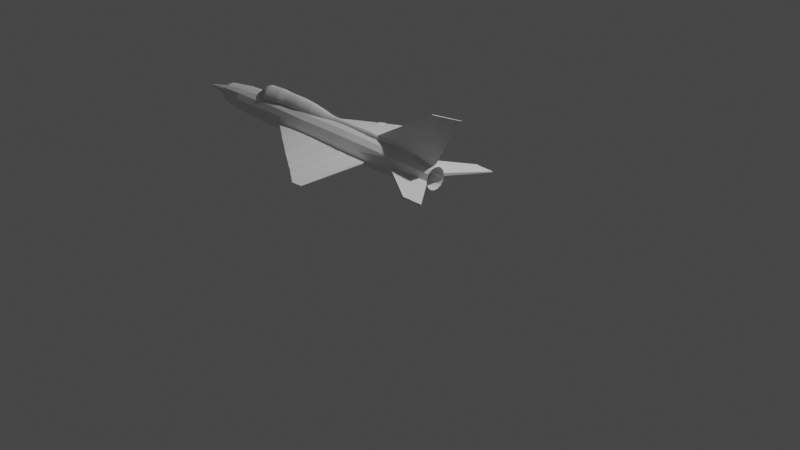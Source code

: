 # Source: untitled.blend  (saved by Blender 3.6.13; exported with 4.5.12 LTS)
import bpy
from mathutils import Matrix  # noqa: F401  (used for matrix-valued properties, if any)

bpy.ops.wm.read_factory_settings(use_empty=True)
scene = bpy.context.scene
scene.name = 'Scene'

# ---- collections
col_collection = bpy.data.collections.new('Collection'); scene.collection.children.link(col_collection)

# ---- world
world_world = bpy.data.worlds.new('World'); scene.world = world_world
world_world.use_nodes = True; world_world.node_tree.nodes.clear()
_N = world_world.node_tree.nodes; _L = world_world.node_tree.links
n0 = _N.new('ShaderNodeOutputWorld'); n0.name = 'World Output'; n0.location = (300, 300)
n1 = _N.new('ShaderNodeBackground'); n1.name = 'Background'; n1.location = (10, 300)
n1.inputs[0].default_value = (0.05088, 0.05088, 0.05088, 1.0)
_L.new(n1.outputs[0], n0.inputs[0])
n0.is_active_output = True
world_world.color = (0.05088, 0.05088, 0.05088)
world_world.use_sun_shadow = False
world_world.sun_shadow_jitter_overblur = 0.0

# ---- cameras
cam_camera = bpy.data.cameras.new('Camera')
cam_camera.clip_end = 100.0
cam_camera.ortho_scale = 7.314

# ---- lights
light_light = bpy.data.lights.new('Light', 'POINT')
light_light.transmission_factor = 0.0
light_light.energy = 1000.0
light_light.shadow_soft_size = 0.1
light_light.shadow_maximum_resolution = 0.006
light_light.use_absolute_resolution = True

# ---- meshes
me_circle = bpy.data.meshes.new('Circle')
me_circle.from_pydata([(-4.382, -2.805, 0.02704), (-4.767, -2.888, 0.02704), (-5.091, -3.124, 0.02704), (-5.292, -3.472, 0.02704), (-5.334, -3.872, 0.02704), (-5.21, -4.254, 0.02704), (-4.941, -4.552, 0.02704), (-4.403, -4.715, 0.02704), (-4.173, -4.715, 0.02704), (-3.806, -4.552, 0.02704), (-3.537, -4.254, 0.02704), (-3.413, -3.872, 0.02704), (-3.455, -3.472, 0.02704), (-3.656, -3.124, 0.02704), (-3.981, -2.888, 0.02704), (-4.366, -2.888, 0.8173), (-4.725, -2.964, 0.8173), (-5.022, -3.18, 0.8173), (-5.205, -3.498, 0.8173), (-5.244, -3.863, 0.8173), (-5.13, -4.212, 0.8173), (-4.885, -4.485, 0.8173), (-4.402, -4.634, 0.8173), (-4.182, -4.634, 0.8173), (-3.847, -4.485, 0.8173), (-3.601, -4.212, 0.8173), (-3.488, -3.863, 0.8173), (-3.526, -3.498, 0.8173), (-3.71, -3.18, 0.8173), (-4.007, -2.964, 0.8173), (-4.351, -2.93, 1.572), (-4.693, -3.003, 1.572), (-4.976, -3.208, 1.572), (-5.151, -3.511, 1.572), (-5.187, -3.858, 1.572), (-5.079, -4.191, 1.572), (-4.845, -4.451, 1.572), (-4.389, -4.593, 1.572), (-4.176, -4.593, 1.572), (-3.857, -4.451, 1.572), (-3.623, -4.191, 1.572), (-3.515, -3.858, 1.572), (-3.552, -3.511, 1.572), (-3.726, -3.208, 1.572), (-4.009, -3.003, 1.572), (-4.435, -2.659, -1.757), (-4.858, -2.751, -1.757), (-5.234, -3.024, -1.757), (-5.466, -3.426, -1.757), (-5.514, -3.887, -1.757), (-5.371, -4.329, -1.757), (-5.06, -4.674, -1.757), (-4.451, -4.863, -1.757), (-4.172, -4.863, -1.757), (-3.748, -4.674, -1.757), (-3.437, -4.329, -1.757), (-3.294, -3.887, -1.757), (-3.342, -3.426, -1.757), (-3.574, -3.024, -1.757), (-3.95, -2.751, -1.757), (-4.442, -2.599, -5.114), (-4.918, -2.7, -5.114), (-5.313, -2.987, -5.114), (-5.556, -3.409, -5.114), (-5.607, -3.893, -5.114), (-5.457, -4.357, -5.114), (-5.13, -4.719, -5.114), (-4.685, -4.917, -5.114), (-4.198, -4.917, -5.114), (-3.753, -4.719, -5.114), (-3.427, -4.357, -5.114), (-3.276, -3.893, -5.114), (-3.327, -3.409, -5.114), (-3.571, -2.987, -5.114), (-3.965, -2.7, -5.114), (-4.449, -2.531, -6.769), (-4.953, -2.639, -6.769), (-5.37, -2.941, -6.769), (-5.628, -3.388, -6.769), (-5.682, -3.9, -6.769), (-5.522, -4.39, -6.769), (-5.178, -4.773, -6.769), (-4.707, -4.983, -6.769), (-4.192, -4.983, -6.769), (-3.708, -4.773, -6.77), (-3.325, -4.39, -6.773), (-3.141, -3.9, -6.775), (-3.219, -3.388, -6.773), (-3.516, -2.941, -6.77), (-3.945, -2.639, -6.769), (-4.462, -2.531, -7.758), (-4.966, -2.639, -7.758), (-5.383, -2.941, -7.758), (-5.64, -3.388, -7.758), (-5.694, -3.9, -7.758), (-5.535, -4.39, -7.758), (-5.19, -4.773, -7.758), (-4.72, -4.983, -7.758), (-4.204, -4.983, -7.758), (-3.721, -4.773, -7.759), (-3.336, -4.39, -7.762), (-3.155, -3.9, -7.764), (-3.232, -3.388, -7.762), (-3.528, -2.941, -7.759), (-3.958, -2.639, -7.758), (-4.462, -2.531, -8.965), (-4.966, -2.639, -8.965), (-5.383, -2.941, -8.965), (-5.64, -3.388, -8.965), (-5.694, -3.9, -8.965), (-5.535, -4.39, -8.965), (-5.19, -4.773, -8.965), (-4.72, -4.983, -8.965), (-4.204, -4.983, -8.965), (-3.716, -4.773, -8.963), (-3.356, -4.39, -8.955), (-3.186, -3.9, -8.95), (-3.253, -3.388, -8.955), (-3.527, -2.941, -8.963), (-3.958, -2.639, -8.965), (-4.469, -2.531, -11.55), (-4.973, -2.639, -11.55), (-5.39, -2.941, -11.55), (-5.648, -3.388, -11.55), (-5.702, -3.9, -11.55), (-5.543, -4.39, -11.55), (-5.198, -4.773, -11.55), (-4.727, -4.983, -11.55), (-4.212, -4.983, -11.55), (-3.723, -4.773, -11.55), (-3.364, -4.39, -11.54), (-3.194, -3.9, -11.54), (-3.261, -3.388, -11.54), (-3.535, -2.941, -11.55), (-3.965, -2.639, -11.55), (-4.496, -2.64, -15.46), (-5.0, -2.747, -15.46), (-5.407, -3.016, -15.46), (-5.63, -3.409, -15.46), (-5.663, -3.875, -15.46), (-5.525, -4.298, -15.46), (-5.215, -4.643, -15.46), (-4.753, -4.852, -15.46), (-4.238, -4.852, -15.46), (-3.749, -4.643, -15.45), (-3.39, -4.303, -15.45), (-3.22, -3.879, -15.44), (-3.287, -3.404, -15.45), (-3.561, -3.014, -15.45), (-3.991, -2.747, -15.46), (-4.387, -2.673, -18.21), (-4.891, -2.78, -18.21), (-5.298, -3.039, -18.21), (-5.521, -3.415, -18.21), (-5.554, -3.864, -18.21), (-5.416, -4.26, -18.21), (-5.106, -4.588, -18.21), (-4.644, -4.798, -18.21), (-4.129, -4.798, -18.21), (-3.665, -4.588, -18.21), (-3.386, -4.257, -18.2), (-3.265, -3.861, -18.2), (-3.283, -3.418, -18.2), (-3.477, -3.039, -18.21), (-3.883, -2.78, -18.21), (-4.387, -2.738, -19.81), (-4.891, -2.845, -19.81), (-5.269, -3.089, -19.81), (-5.416, -3.44, -19.81), (-5.4, -3.843, -19.81), (-5.31, -4.211, -19.81), (-5.076, -4.534, -19.81), (-4.644, -4.743, -19.81), (-4.129, -4.743, -19.81), (-3.682, -4.534, -19.8), (-3.44, -4.212, -19.8), (-3.344, -3.844, -19.79), (-3.336, -3.438, -19.8), (-3.492, -3.087, -19.8), (-3.883, -2.845, -19.81), (-3.997, -3.053, -21.86), (-3.697, -3.238, -21.86), (-3.577, -3.508, -21.85), (-3.583, -3.821, -21.85), (-3.657, -4.104, -21.85), (-3.843, -4.351, -21.86), (-4.187, -4.512, -21.86), (-4.583, -4.512, -21.86), (-4.916, -4.351, -21.86), (-5.095, -4.103, -21.86), (-5.164, -3.82, -21.86), (-5.177, -3.51, -21.86), (-5.064, -3.24, -21.86), (-4.773, -3.053, -21.86), (-4.385, -2.97, -21.86), (-4.275, -7.225, 2.618), (-4.173, -7.225, 2.618), (-4.264, -7.231, 2.921), (-4.179, -7.231, 2.921), (-4.254, -7.19, 3.676), (-4.176, -7.19, 3.676), (-4.316, -7.303, 2.138), (-4.172, -7.303, 2.138), (-4.03, -10.7, -4.286), (-4.019, -10.7, -4.286), (-4.003, 3.24, -5.209), (-3.935, 3.24, -5.209), (-3.977, -10.7, -5.244), (-4.029, 3.212, -4.247), (-3.961, -10.7, -5.244), (-4.019, 3.212, -4.247), (-4.322, -2.809, -0.00267), (-4.279, -2.883, 0.7876), (-4.247, -2.921, 1.543), (-4.416, -2.669, -1.787), (-4.296, -2.894, 0.04761), (-4.527, -2.894, 0.04761), (-4.298, -2.962, 0.8391), (-4.517, -2.962, 0.8391), (-4.311, -2.991, 1.595), (-4.523, -2.991, 1.595), (-4.248, -2.775, -1.739), (-4.528, -2.775, -1.739), (-4.425, -0.342, 2.597), (-4.527, -0.342, 2.597), (-4.435, -0.3315, 2.9), (-4.52, -0.3315, 2.9), (-4.445, -0.3603, 3.656), (-4.523, -0.3603, 3.656), (-4.384, -0.2722, 2.116), (-4.528, -0.2722, 2.116), (-4.016, 2.77, -5.945), (-3.942, 2.77, -5.945), (-3.991, -10.2, -5.98), (-3.948, -10.2, -5.98), (-4.062, 2.395, -6.522), (-3.947, 2.395, -6.522), (-4.036, -9.824, -6.557), (-3.952, -9.824, -6.557), (-4.062, 2.053, -7.065), (-3.956, 2.053, -7.065), (-4.036, -9.449, -7.1), (-3.961, -9.449, -7.1), (-4.089, 1.787, -7.476), (-3.991, 1.787, -7.476), (-4.063, -9.22, -7.51), (-3.961, -9.22, -7.51), (-4.116, 1.548, -7.874), (-3.961, 1.548, -7.874), (-4.09, -8.952, -7.909), (-3.952, -8.952, -7.909), (-4.134, 1.12, -8.549), (-3.961, 1.12, -8.549), (-4.109, -8.539, -8.584), (-3.952, -8.539, -8.584), (-4.171, 0.6707, -9.187), (-3.966, 0.6707, -9.187), (-4.145, -8.148, -9.222), (-3.957, -8.148, -9.222), (-4.171, 0.6707, -9.187), (-3.966, 0.6707, -9.187), (-4.145, -8.148, -9.222), (-3.957, -8.148, -9.222), (-4.189, 0.3212, -9.744), (-3.97, 0.3212, -9.744), (-4.163, -7.779, -9.779), (-3.961, -7.779, -9.779), (-4.202, -0.0003651, -10.26), (-3.975, -0.0003651, -10.26), (-4.177, -7.429, -10.3), (-3.966, -7.429, -10.3), (-4.207, -0.2858, -10.68), (-3.975, -0.2858, -10.68), (-4.181, -7.162, -10.72), (-3.966, -7.162, -10.72), (-4.221, -0.5652, -11.09), (-3.979, -0.5652, -11.09), (-4.195, -6.898, -11.13), (-3.97, -6.898, -11.13), (-4.224, -0.9137, -11.66), (-4.001, -0.9137, -11.66), (-4.199, -6.54, -11.7), (-3.992, -6.54, -11.7), (-4.224, -1.309, -12.23), (-4.005, -1.309, -12.23), (-4.199, -6.135, -12.26), (-3.996, -6.135, -12.26), (-4.215, -1.658, -12.8), (-4.032, -1.658, -12.8), (-4.19, -5.777, -12.83), (-4.023, -5.777, -12.83), (-4.202, -2.044, -13.37), (-4.073, -2.044, -13.37), (-4.176, -5.372, -13.4), (-4.064, -5.372, -13.4), (-4.244, -2.411, -13.94), (-4.083, -2.411, -13.94), (-4.162, -5.042, -13.97), (-4.074, -5.042, -13.97), (-4.172, -3.732, -5.227), (-4.142, -3.746, -4.267), (-4.186, -3.714, -5.962), (-4.231, -3.714, -6.54), (-4.231, -3.698, -7.082), (-4.258, -3.716, -7.493), (-4.286, -3.702, -7.892), (-4.304, -3.71, -8.567), (-4.34, -3.738, -9.205), (-4.358, -3.729, -9.761), (-4.372, -3.715, -10.28), (-4.377, -3.724, -10.7), (-4.39, -3.732, -11.11), (-4.394, -3.727, -11.68), (-4.394, -3.722, -12.25), (-4.385, -3.717, -12.82), (-4.371, -3.708, -13.39), (-4.357, -3.727, -13.96), (-3.998, -10.7, -5.244), (-3.998, -10.2, -5.98), (-4.023, -9.824, -6.557), (-4.027, -9.449, -7.1), (-4.041, -9.22, -7.51), (-4.05, -8.952, -7.909), (-4.059, -8.539, -8.584), (-4.08, -8.148, -9.222), (-4.091, -7.779, -9.779), (-4.1, -7.429, -10.3), (-4.102, -7.162, -10.72), (-4.111, -6.898, -11.13), (-4.124, -6.54, -11.7), (-4.126, -6.135, -12.26), (-4.135, -5.777, -12.83), (-4.149, -5.372, -13.4), (-3.954, -8.343, -8.903), (-4.127, -8.343, -8.903), (-4.247, -1.295, -8.558), (-4.186, -3.738, -9.205), (-4.209, 0.8954, -8.868), (-4.118, -8.441, -8.744), (-4.206, -6.124, -8.576), (-4.136, -8.246, -9.063), (-4.219, -0.08731, -8.554), (-4.207, -1.534, -9.196), (-4.218, 0.7831, -9.028), (-4.113, -8.49, -8.664), (-4.255, -4.917, -8.571), (-4.131, -8.295, -8.983), (-4.276, -2.502, -8.563), (-4.166, -5.943, -9.213), (-4.2, 1.008, -8.709), (-4.122, -8.392, -8.823), (-4.157, -7.332, -8.58), (-4.14, -8.197, -9.142), (-4.109, -8.533, -8.587), (-4.147, -8.143, -9.223), (-4.324, -3.283, -8.531), (-4.342, -3.291, -9.206), (-4.244, -5.706, -9.215), (-4.293, -4.498, -9.21), (-4.196, -6.913, -9.219)], [(31, 30)], [(9, 8, 23, 24), (2, 1, 16, 17), (10, 9, 24, 25), (3, 2, 17, 18), (11, 10, 25, 26), (4, 3, 18, 19), (12, 11, 26, 27), (5, 4, 19, 20), (13, 12, 27, 28), (6, 5, 20, 21), (14, 13, 28, 29), (7, 6, 21, 22), (0, 14, 29, 15), (53, 52, 201, 202), (8, 53, 202, 196), (24, 23, 38, 39), (17, 16, 31, 32), (25, 24, 39, 40), (18, 17, 32, 33), (26, 25, 40, 41), (19, 18, 33, 34), (27, 26, 41, 42), (20, 19, 34, 35), (28, 27, 42, 43), (21, 20, 35, 36), (29, 28, 43, 44), (22, 21, 36, 37), (15, 29, 44, 30), (8, 9, 54, 53), (1, 2, 47, 46), (9, 10, 55, 54), (2, 3, 48, 47), (10, 11, 56, 55), (3, 4, 49, 48), (11, 12, 57, 56), (4, 5, 50, 49), (12, 13, 58, 57), (5, 6, 51, 50), (13, 14, 59, 58), (6, 7, 52, 51), (14, 0, 45, 59), (52, 7, 195, 201), (59, 45, 60, 74), (52, 53, 68, 67), (45, 46, 61, 60), (53, 54, 69, 68), (46, 47, 62, 61), (54, 55, 70, 69), (47, 48, 63, 62), (55, 56, 71, 70), (48, 49, 64, 63), (56, 57, 72, 71), (49, 50, 65, 64), (57, 58, 73, 72), (50, 51, 66, 65), (58, 59, 74, 73), (51, 52, 67, 66), (66, 67, 82, 81), (74, 60, 75, 89), (67, 68, 83, 82), (60, 61, 76, 75), (68, 69, 84, 83), (61, 62, 77, 76), (69, 70, 85, 84), (62, 63, 78, 77), (70, 71, 86, 85), (63, 64, 79, 78), (71, 72, 87, 86), (64, 65, 80, 79), (72, 73, 88, 87), (65, 66, 81, 80), (73, 74, 89, 88), (81, 82, 97, 96), (89, 75, 90, 104), (82, 83, 98, 97), (75, 76, 91, 90), (83, 84, 99, 98), (76, 77, 92, 91), (84, 85, 100, 99), (77, 78, 93, 92), (85, 86, 101, 100), (78, 79, 94, 93), (86, 87, 102, 101), (79, 80, 95, 94), (87, 88, 103, 102), (80, 81, 96, 95), (88, 89, 104, 103), (103, 104, 119, 118), (96, 97, 112, 111), (104, 90, 105, 119), (97, 98, 113, 112), (90, 91, 106, 105), (98, 99, 114, 113), (91, 92, 107, 106), (99, 100, 115, 114), (92, 93, 108, 107), (100, 101, 116, 115), (93, 94, 109, 108), (101, 102, 117, 116), (94, 95, 110, 109), (102, 103, 118, 117), (95, 96, 111, 110), (111, 112, 127, 126), (119, 105, 120, 134), (112, 113, 128, 127), (105, 106, 121, 120), (113, 114, 129, 128), (106, 107, 122, 121), (114, 115, 130, 129), (107, 108, 123, 122), (115, 116, 131, 130), (108, 109, 124, 123), (116, 117, 132, 131), (109, 110, 125, 124), (117, 118, 133, 132), (110, 111, 126, 125), (118, 119, 134, 133), (133, 134, 149, 148), (126, 127, 142, 141), (134, 120, 135, 149), (127, 128, 143, 142), (120, 121, 136, 135), (128, 129, 144, 143), (121, 122, 137, 136), (129, 130, 145, 144), (122, 123, 138, 137), (130, 131, 146, 145), (123, 124, 139, 138), (131, 132, 147, 146), (124, 125, 140, 139), (132, 133, 148, 147), (125, 126, 141, 140), (144, 145, 160, 159), (137, 138, 153, 152), (145, 146, 161, 160), (138, 139, 154, 153), (146, 147, 162, 161), (139, 140, 155, 154), (147, 148, 163, 162), (140, 141, 156, 155), (148, 149, 164, 163), (141, 142, 157, 156), (149, 135, 150, 164), (142, 143, 158, 157), (135, 136, 151, 150), (143, 144, 159, 158), (136, 137, 152, 151), (151, 152, 167, 166), (159, 160, 175, 174), (152, 153, 168, 167), (160, 161, 176, 175), (153, 154, 169, 168), (161, 162, 177, 176), (154, 155, 170, 169), (162, 163, 178, 177), (155, 156, 171, 170), (163, 164, 179, 178), (156, 157, 172, 171), (164, 150, 165, 179), (157, 158, 173, 172), (150, 151, 166, 165), (158, 159, 174, 173), (171, 172, 187, 188), (169, 170, 189, 190), (167, 168, 191, 192), (178, 179, 180, 181), (176, 177, 182, 183), (174, 175, 184, 185), (172, 173, 186, 187), (170, 171, 188, 189), (168, 169, 190, 191), (165, 166, 193, 194), (166, 167, 192, 193), (179, 165, 194, 180), (177, 178, 181, 182), (175, 176, 183, 184), (173, 174, 185, 186), (196, 195, 197, 198), (198, 197, 199, 200), (195, 196, 202, 201), (22, 37, 199, 197), (23, 8, 196, 198), (37, 38, 200, 199), (38, 23, 198, 200), (7, 22, 197, 195), (300, 299, 207, 203), (206, 209, 234, 232), (204, 203, 207, 317, 209), (210, 208, 300, 203, 204), (206, 210, 204, 209), (206, 205, 208, 210), (1, 46, 214, 211), (31, 16, 212, 213), (16, 1, 211, 212), (222, 221, 229, 230), (216, 222, 230, 224), (221, 215, 223, 229), (224, 223, 225, 226), (226, 225, 227, 228), (223, 224, 230, 229), (217, 219, 227, 225), (218, 216, 224, 226), (219, 220, 228, 227), (220, 218, 226, 228), (215, 217, 225, 223), (231, 232, 236, 235), (299, 205, 231, 301), (205, 206, 232, 231), (317, 207, 233, 318), (319, 237, 241, 320), (318, 233, 237, 319), (232, 234, 238, 236), (301, 231, 235, 302), (240, 242, 246, 244), (236, 238, 242, 240), (302, 235, 239, 303), (235, 236, 240, 239), (243, 244, 248, 247), (303, 239, 243, 304), (239, 240, 244, 243), (320, 241, 245, 321), (248, 250, 254, 252), (321, 245, 249, 322), (244, 246, 250, 248), (304, 243, 247, 305), (252, 254, 333, 258, 256), (305, 247, 251, 341, 335, 347, 306), (247, 248, 252, 251), (322, 249, 253, 323), (256, 258, 262, 260), (253, 351, 339, 345, 306, 347, 335, 341, 251, 349, 337, 343, 255, 342, 336, 348, 257, 352, 340, 346, 334, 350, 338, 344), (251, 252, 256, 255, 343, 337, 349), (333, 334, 346, 340, 352, 257, 258), (260, 262, 266, 264), (257, 348, 336, 342, 255, 259, 307, 261), (255, 256, 260, 259), (258, 257, 261, 324, 262), (263, 264, 268, 267), (307, 259, 263, 308), (259, 260, 264, 263), (324, 261, 265, 325), (268, 270, 274, 272), (325, 265, 269, 326), (264, 266, 270, 268), (308, 263, 267, 309), (271, 272, 276, 275), (309, 267, 271, 310), (267, 268, 272, 271), (326, 269, 273, 327), (327, 273, 277, 328), (272, 274, 278, 276), (310, 271, 275, 311), (276, 278, 282, 280), (311, 275, 279, 312), (275, 276, 280, 279), (328, 277, 281, 329), (312, 279, 283, 313), (279, 280, 284, 283), (329, 281, 285, 330), (280, 282, 286, 284), (283, 284, 288, 287), (330, 285, 289, 331), (284, 286, 290, 288), (313, 283, 287, 314), (288, 290, 294, 292), (314, 287, 291, 315), (287, 288, 292, 291), (331, 289, 293, 332), (291, 292, 296, 295), (294, 332, 293, 297, 298), (292, 294, 298, 296), (315, 291, 295, 316), (293, 315, 316, 297), (289, 314, 315, 293), (285, 313, 314, 289), (281, 312, 313, 285), (277, 311, 312, 281), (273, 310, 311, 277), (269, 309, 310, 273), (265, 308, 309, 269), (261, 307, 308, 265), (249, 305, 306, 345, 339, 351, 253), (245, 304, 305, 249), (241, 303, 304, 245), (237, 302, 303, 241), (233, 301, 302, 237), (207, 299, 301, 233), (208, 205, 299, 300), (290, 331, 332, 294), (286, 330, 331, 290), (282, 329, 330, 286), (278, 328, 329, 282), (274, 327, 328, 278), (270, 326, 327, 274), (266, 325, 326, 270), (262, 324, 325, 266), (250, 322, 323, 254), (246, 321, 322, 250), (242, 320, 321, 246), (234, 318, 319, 238), (238, 319, 320, 242), (209, 317, 318, 234), (254, 323, 253, 344, 338, 350, 334, 333), (353, 355, 356, 358, 357, 359, 354)])
_uv = me_circle.uv_layers.new(name='UVMap')
_uv.uv.foreach_set('vector', [0.0, 0.0, 0.0, 0.0, 0.0, 0.0, 0.0, 0.0, 0.0, 0.0, 0.0, 0.0, 0.0, 0.0, 0.0, 0.0, 0.0, 0.0, 0.0, 0.0, 0.0, 0.0, 0.0, 0.0, 0.0, 0.0, 0.0, 0.0, 0.0, 0.0, 0.0, 0.0, 0.0, 0.0, 0.0, 0.0, 0.0, 0.0, 0.0, 0.0, 0.0, 0.0, 0.0, 0.0, 0.0, 0.0, 0.0, 0.0, 0.0, 0.0, 0.0, 0.0, 0.0, 0.0, 0.0, 0.0, 0.0, 0.0, 0.0, 0.0, 0.0, 0.0, 0.0, 0.0, 0.0, 0.0, 0.0, 0.0, 0.0, 0.0, 0.0, 0.0, 0.0, 0.0, 0.0, 0.0, 0.0, 0.0, 0.0, 0.0, 0.0, 0.0, 0.0, 0.0, 0.0, 0.0, 0.0, 0.0, 0.0, 0.0, 0.0, 0.0, 0.0, 0.0, 0.0, 0.0, 0.0, 0.0, 0.0, 0.0, 0.0, 0.0, 0.0, 0.0, 0.0, 0.0, 0.0, 0.0, 0.0, 0.0, 0.0, 0.0, 0.0, 0.0, 0.0, 0.0, 0.0, 0.0, 0.0, 0.0, 0.0, 0.0, 0.0, 0.0, 0.0, 0.0, 0.0, 0.0, 0.0, 0.0, 0.0, 0.0, 0.0, 0.0, 0.0, 0.0, 0.0, 0.0, 0.0, 0.0, 0.0, 0.0, 0.0, 0.0, 0.0, 0.0, 0.0, 0.0, 0.0, 0.0, 0.0, 0.0, 0.0, 0.0, 0.0, 0.0, 0.0, 0.0, 0.0, 0.0, 0.0, 0.0, 0.0, 0.0, 0.0, 0.0, 0.0, 0.0, 0.0, 0.0, 0.0, 0.0, 0.0, 0.0, 0.0, 0.0, 0.0, 0.0, 0.0, 0.0, 0.0, 0.0, 0.0, 0.0, 0.0, 0.0, 0.0, 0.0, 0.0, 0.0, 0.0, 0.0, 0.0, 0.0, 0.0, 0.0, 0.0, 0.0, 0.0, 0.0, 0.0, 0.0, 0.0, 0.0, 0.0, 0.0, 0.0, 0.0, 0.0, 0.0, 0.0, 0.0, 0.0, 0.0, 0.0, 0.0, 0.0, 0.0, 0.0, 0.0, 0.0, 0.0, 0.0, 0.0, 0.0, 0.0, 0.0, 0.0, 0.0, 0.0, 0.0, 0.0, 0.0, 0.0, 0.0, 0.0, 0.0, 0.0, 0.0, 0.0, 0.0, 0.0, 0.0, 0.0, 0.0, 0.0, 0.0, 0.0, 0.0, 0.0, 0.0, 0.0, 0.0, 0.0, 0.0, 0.0, 0.0, 0.0, 0.0, 0.0, 0.0, 0.0, 0.0, 0.0, 0.0, 0.0, 0.0, 0.0, 0.0, 0.0, 0.0, 0.0, 0.0, 0.0, 0.0, 0.0, 0.0, 0.0, 0.0, 0.0, 0.0, 0.0, 0.0, 0.0, 0.0, 0.0, 0.0, 0.0, 0.0, 0.0, 0.0, 0.0, 0.0, 0.0, 0.0, 0.0, 0.0, 0.0, 0.0, 0.0, 0.0, 0.0, 0.0, 0.0, 0.0, 0.0, 0.0, 0.0, 0.0, 0.0, 0.0, 0.0, 0.0, 0.0, 0.0, 0.0, 0.0, 0.0, 0.0, 0.0, 0.0, 0.0, 0.0, 0.0, 0.0, 0.0, 0.0, 0.0, 0.0, 0.0, 0.0, 0.0, 0.0, 0.0, 0.0, 0.0, 0.0, 0.0, 0.0, 0.0, 0.0, 0.0, 0.0, 0.0, 0.0, 0.0, 0.0, 0.0, 0.0, 0.0, 0.0, 0.0, 0.0, 0.0, 0.0, 0.0, 0.0, 0.0, 0.0, 0.0, 0.0, 0.0, 0.0, 0.0, 0.0, 0.0, 0.0, 0.0, 0.0, 0.0, 0.0, 0.0, 0.0, 0.0, 0.0, 0.0, 0.0, 0.0, 0.0, 0.0, 0.0, 0.0, 0.0, 0.0, 0.0, 0.0, 0.0, 0.0, 0.0, 0.0, 0.0, 0.0, 0.0, 0.0, 0.0, 0.0, 0.0, 0.0, 0.0, 0.0, 0.0, 0.0, 0.0, 0.0, 0.0, 0.0, 0.0, 0.0, 0.0, 0.0, 0.0, 0.0, 0.0, 0.0, 0.0, 0.0, 0.0, 0.0, 0.0, 0.0, 0.0, 0.0, 0.0, 0.0, 0.0, 0.0, 0.0, 0.0, 0.0, 0.0, 0.0, 0.0, 0.0, 0.0, 0.0, 0.0, 0.0, 0.0, 0.0, 0.0, 0.0, 0.0, 0.0, 0.0, 0.0, 0.0, 0.0, 0.0, 0.0, 0.0, 0.0, 0.0, 0.0, 0.0, 0.0, 0.0, 0.0, 0.0, 0.0, 0.0, 0.0, 0.0, 0.0, 0.0, 0.0, 0.0, 0.0, 0.0, 0.0, 0.0, 0.0, 0.0, 0.0, 0.0, 0.0, 0.0, 0.0, 0.0, 0.0, 0.0, 0.0, 0.0, 0.0, 0.0, 0.0, 0.0, 0.0, 0.0, 0.0, 0.0, 0.0, 0.0, 0.0, 0.0, 0.0, 0.0, 0.0, 0.0, 0.0, 0.0, 0.0, 0.0, 0.0, 0.0, 0.0, 0.0, 0.0, 0.0, 0.0, 0.0, 0.0, 0.0, 0.0, 0.0, 0.0, 0.0, 0.0, 0.0, 0.0, 0.0, 0.0, 0.0, 0.0, 0.0, 0.0, 0.0, 0.0, 0.0, 0.0, 0.0, 0.0, 0.0, 0.0, 0.0, 0.0, 0.0, 0.0, 0.0, 0.0, 0.0, 0.0, 0.0, 0.0, 0.0, 0.0, 0.0, 0.0, 0.0, 0.0, 0.0, 0.0, 0.0, 0.0, 0.0, 0.0, 0.0, 0.0, 0.0, 0.0, 0.0, 0.0, 0.0, 0.0, 0.0, 0.0, 0.0, 0.0, 0.0, 0.0, 0.0, 0.0, 0.0, 0.0, 0.0, 0.0, 0.0, 0.0, 0.0, 0.0, 0.0, 0.0, 0.0, 0.0, 0.0, 0.0, 0.0, 0.0, 0.0, 0.0, 0.0, 0.0, 0.0, 0.0, 0.0, 0.0, 0.0, 0.0, 0.0, 0.0, 0.0, 0.0, 0.0, 0.0, 0.0, 0.0, 0.0, 0.0, 0.0, 0.0, 0.0, 0.0, 0.0, 0.0, 0.0, 0.0, 0.0, 0.0, 0.0, 0.0, 0.0, 0.0, 0.0, 0.0, 0.0, 0.0, 0.0, 0.0, 0.0, 0.0, 0.0, 0.0, 0.0, 0.0, 0.0, 0.0, 0.0, 0.0, 0.0, 0.0, 0.0, 0.0, 0.0, 0.0, 0.0, 0.0, 0.0, 0.0, 0.0, 0.0, 0.0, 0.0, 0.0, 0.0, 0.0, 0.0, 0.0, 0.0, 0.0, 0.0, 0.0, 0.0, 0.0, 0.0, 0.0, 0.0, 0.0, 0.0, 0.0, 0.0, 0.0, 0.0, 0.0, 0.0, 0.0, 0.0, 0.0, 0.0, 0.0, 0.0, 0.0, 0.0, 0.0, 0.0, 0.0, 0.0, 0.0, 0.0, 0.0, 0.0, 0.0, 0.0, 0.0, 0.0, 0.0, 0.0, 0.0, 0.0, 0.0, 0.0, 0.0, 0.0, 0.0, 0.0, 0.0, 0.0, 0.0, 0.0, 0.0, 0.0, 0.0, 0.0, 0.0, 0.0, 0.0, 0.0, 0.0, 0.0, 0.0, 0.0, 0.0, 0.0, 0.0, 0.0, 0.0, 0.0, 0.0, 0.0, 0.0, 0.0, 0.0, 0.0, 0.0, 0.0, 0.0, 0.0, 0.0, 0.0, 0.0, 0.0, 0.0, 0.0, 0.0, 0.0, 0.0, 0.0, 0.0, 0.0, 0.0, 0.0, 0.0, 0.0, 0.0, 0.0, 0.0, 0.0, 0.0, 0.0, 0.0, 0.0, 0.0, 0.0, 0.0, 0.0, 0.0, 0.0, 0.0, 0.0, 0.0, 0.0, 0.0, 0.0, 0.0, 0.0, 0.0, 0.0, 0.0, 0.0, 0.0, 0.0, 0.0, 0.0, 0.0, 0.0, 0.0, 0.0, 0.0, 0.0, 0.0, 0.0, 0.0, 0.0, 0.0, 0.0, 0.0, 0.0, 0.0, 0.0, 0.0, 0.0, 0.0, 0.0, 0.0, 0.0, 0.0, 0.0, 0.0, 0.0, 0.0, 0.0, 0.0, 0.0, 0.0, 0.0, 0.0, 0.0, 0.0, 0.0, 0.0, 0.0, 0.0, 0.0, 0.0, 0.0, 0.0, 0.0, 0.0, 0.0, 0.0, 0.0, 0.0, 0.0, 0.0, 0.0, 0.0, 0.0, 0.0, 0.0, 0.0, 0.0, 0.0, 0.0, 0.0, 0.0, 0.0, 0.0, 0.0, 0.0, 0.0, 0.0, 0.0, 0.0, 0.0, 0.0, 0.0, 0.0, 0.0, 0.0, 0.0, 0.0, 0.0, 0.0, 0.0, 0.0, 0.0, 0.0, 0.0, 0.0, 0.0, 0.0, 0.0, 0.0, 0.0, 0.0, 0.0, 0.0, 0.0, 0.0, 0.0, 0.0, 0.0, 0.0, 0.0, 0.0, 0.0, 0.0, 0.0, 0.0, 0.0, 0.0, 0.0, 0.0, 0.0, 0.0, 0.0, 0.0, 0.0, 0.0, 0.0, 0.0, 0.0, 0.0, 0.0, 0.0, 0.0, 0.0, 0.0, 0.0, 0.0, 0.0, 0.0, 0.0, 0.0, 0.0, 0.0, 0.0, 0.0, 0.0, 0.0, 0.0, 0.0, 0.0, 0.0, 0.0, 0.0, 0.0, 0.0, 0.0, 0.0, 0.0, 0.0, 0.0, 0.0, 0.0, 0.0, 0.0, 0.0, 0.0, 0.0, 0.0, 0.0, 0.0, 0.0, 0.0, 0.0, 0.0, 0.0, 0.0, 0.0, 0.0, 0.0, 0.0, 0.0, 0.0, 0.0, 0.0, 0.0, 0.0, 0.0, 0.0, 0.0, 0.0, 0.0, 0.0, 0.0, 0.0, 0.0, 0.0, 0.0, 0.0, 0.0, 0.0, 0.0, 0.0, 0.0, 0.0, 0.0, 0.0, 0.0, 0.0, 0.0, 0.0, 0.0, 0.0, 0.0, 0.0, 0.0, 0.0, 0.0, 0.0, 0.0, 0.0, 0.0, 0.0, 0.0, 0.0, 0.0, 0.0, 0.0, 0.0, 0.0, 0.0, 0.0, 0.0, 0.0, 0.0, 0.0, 0.0, 0.0, 0.0, 0.0, 0.0, 0.0, 0.0, 0.0, 0.0, 0.0, 0.0, 0.0, 0.0, 0.0, 0.0, 0.0, 0.0, 0.0, 0.0, 0.0, 0.0, 0.0, 0.0, 0.0, 0.0, 0.0, 0.0, 0.0, 0.0, 0.0, 0.0, 0.0, 0.0, 0.0, 0.0, 0.0, 0.0, 0.0, 0.0, 0.0, 0.0, 0.0, 0.0, 0.0, 0.0, 0.0, 0.0, 0.0, 0.0, 0.0, 0.0, 0.0, 0.0, 0.0, 0.0, 0.0, 0.0, 0.0, 0.0, 0.0, 0.0, 0.0, 0.0, 0.0, 0.0, 0.0, 0.0, 0.0, 0.0, 0.0, 0.0, 0.0, 0.0, 0.0, 0.0, 0.0, 0.0, 0.0, 0.0, 0.0, 0.0, 0.0, 0.0, 0.0, 0.0, 0.0, 0.0, 0.0, 0.0, 0.0, 0.0, 0.0, 0.0, 0.0, 0.0, 0.0, 0.0, 0.0, 0.0, 0.0, 0.0, 0.0, 0.0, 0.0, 0.0, 0.0, 0.0, 0.0, 0.0, 0.0, 0.0, 0.0, 0.0, 0.0, 0.0, 0.0, 0.0, 0.0, 0.0, 0.0, 0.0, 0.0, 0.0, 0.0, 0.0, 0.0, 0.0, 0.0, 0.0, 0.0, 0.0, 0.0, 0.0, 0.0, 0.0, 0.0, 0.0, 0.0, 0.0, 0.0, 0.0, 0.0, 0.0, 0.0, 0.0, 0.0, 0.0, 0.0, 0.0, 0.0, 0.0, 0.0, 0.0, 0.0, 0.0, 0.0, 0.0, 0.0, 0.0, 0.0, 0.0, 0.0, 0.0, 0.0, 0.0, 0.0, 0.0, 0.0, 0.0, 0.0, 0.0, 0.0, 0.0, 0.0, 0.0, 0.0, 0.0, 0.0, 0.0, 0.0, 0.0, 0.0, 0.0, 0.0, 0.0, 0.0, 0.0, 0.0, 0.0, 0.0, 0.0, 0.0, 0.0, 0.0, 0.0, 0.0, 0.0, 0.0, 0.0, 0.0, 0.0, 0.0, 0.0, 0.0, 0.0, 0.0, 0.0, 0.0, 0.0, 0.0, 0.0, 0.0, 0.0, 0.0, 0.0, 0.0, 0.0, 0.0, 0.0, 0.0, 0.0, 0.0, 0.0, 0.0, 0.0, 0.0, 0.0, 0.0, 0.0, 0.0, 0.0, 0.0, 0.0, 0.0, 0.0, 0.0, 0.0, 0.0, 0.0, 0.0, 0.0, 0.0, 0.0, 0.0, 0.0, 0.0, 0.0, 0.0, 0.0, 0.0, 0.0, 0.0, 0.0, 0.0, 0.0, 0.0, 0.0, 0.0, 0.0, 0.0, 0.0, 0.0, 0.0, 0.0, 0.0, 0.0, 0.0, 0.0, 0.0, 0.0, 0.0, 0.0, 0.0, 0.0, 0.0, 0.0, 0.0, 0.0, 0.0, 0.0, 0.0, 0.0, 0.0, 0.0, 0.0, 0.0, 0.0, 0.0, 0.0, 0.0, 0.0, 0.0, 0.0, 0.0, 0.0, 0.0, 0.0, 0.0, 0.0, 0.0, 0.0, 0.0, 0.0, 0.0, 0.0, 0.0, 0.0, 0.0, 0.0, 0.0, 0.0, 0.0, 0.0, 0.0, 0.0, 0.0, 0.0, 0.0, 0.0, 0.0, 0.0, 0.0, 0.0, 0.0, 0.0, 0.0, 0.0, 0.0, 0.0, 0.0, 0.0, 0.0, 0.0, 0.0, 0.0, 0.0, 0.0, 0.0, 0.0, 0.0, 0.0, 0.0, 0.0, 0.0, 0.0, 0.0, 0.0, 0.0, 0.0, 0.0, 0.0, 0.0, 0.0, 0.0, 0.0, 0.0, 0.0, 0.0, 0.0, 0.0, 0.0, 0.0, 0.0, 0.0, 0.0, 0.0, 0.0, 0.0, 0.0, 0.0, 0.0, 0.0, 0.0, 0.0, 0.0, 0.0, 0.0, 0.0, 0.0, 0.0, 0.0, 0.0, 0.0, 0.0, 0.0, 0.0, 0.0, 0.0, 0.0, 0.0, 0.0, 0.0, 0.0, 0.0, 0.0, 0.0, 0.0, 0.0, 0.0, 0.0, 0.0, 0.0, 0.0, 0.0, 0.0, 0.0, 0.0, 0.0, 0.0, 0.0, 0.0, 0.0, 0.0, 0.0, 0.0, 0.0, 0.0, 0.0, 0.0, 0.0, 0.0, 0.0, 0.0, 0.0, 0.0, 0.0, 0.0, 0.0, 0.0, 0.0, 0.0, 0.0, 0.0, 0.0, 0.0, 0.0, 0.0, 0.0, 0.0, 0.0, 0.0, 0.0, 0.0, 0.0, 0.0, 0.0, 0.0, 0.0, 0.0, 0.0, 0.0, 0.0, 0.0, 0.0, 0.0, 0.0, 0.0, 0.0, 0.0, 0.0, 0.0, 0.0, 0.0, 0.0, 0.0, 0.0, 0.0, 0.0, 0.0, 0.0, 0.0, 0.0, 0.0, 0.0, 0.375, 0.125, 0.625, 0.125, 0.625, 0.25, 0.375, 0.25, 0.125, 0.5, 0.125, 0.75, 0.125, 0.75, 0.125, 0.5, 0.375, 0.5, 0.625, 0.5, 0.625, 0.75, 0.5, 0.75, 0.375, 0.75, 0.375, 0.75, 0.625, 0.75, 0.625, 0.875, 0.625, 1.0, 0.375, 1.0, 0.125, 0.5, 0.375, 0.5, 0.375, 0.75, 0.125, 0.75, 0.625, 0.5, 0.875, 0.5, 0.875, 0.75, 0.625, 0.75, 0.0, 0.0, 0.0, 0.0, 0.0, 0.0, 0.0, 0.0, 0.0, 0.0, 0.0, 0.0, 0.0, 0.0, 0.0, 0.0, 0.0, 0.0, 0.0, 0.0, 0.0, 0.0, 0.0, 0.0, 0.0, 0.0, 0.0, 0.0, 0.0, 0.0, 0.0, 0.0, 0.0, 0.0, 0.0, 0.0, 0.0, 0.0, 0.0, 0.0, 0.0, 0.0, 0.0, 0.0, 0.0, 0.0, 0.0, 0.0, 0.0, 0.0, 0.0, 0.0, 0.0, 0.0, 0.0, 0.0, 0.0, 0.0, 0.0, 0.0, 0.0, 0.0, 0.0, 0.0, 0.0, 0.0, 0.0, 0.0, 0.0, 0.0, 0.0, 0.0, 0.0, 0.0, 0.0, 0.0, 0.0, 0.0, 0.0, 0.0, 0.0, 0.0, 0.0, 0.0, 0.0, 0.0, 0.0, 0.0, 0.0, 0.0, 0.0, 0.0, 0.0, 0.0, 0.0, 0.0, 0.0, 0.0, 0.0, 0.0, 0.0, 0.0, 0.0, 0.0, 0.0, 0.0, 0.0, 0.0, 0.0, 0.0, 0.0, 0.0, 0.875, 0.5, 0.625, 0.5, 0.625, 0.5, 0.875, 0.5, 0.625, 0.125, 0.625, 0.0, 0.625, 0.0, 0.625, 0.125, 0.875, 0.5, 0.625, 0.5, 0.625, 0.5, 0.875, 0.5, 0.5, 0.75, 0.625, 0.75, 0.625, 0.75, 0.5, 0.75, 0.5, 0.75, 0.625, 0.75, 0.625, 0.75, 0.5, 0.75, 0.5, 0.75, 0.625, 0.75, 0.625, 0.75, 0.5, 0.75, 0.125, 0.5, 0.125, 0.75, 0.125, 0.75, 0.125, 0.5, 0.625, 0.125, 0.625, 0.0, 0.625, 0.0, 0.625, 0.125, 0.125, 0.5, 0.125, 0.75, 0.125, 0.75, 0.125, 0.5, 0.125, 0.5, 0.125, 0.75, 0.125, 0.75, 0.125, 0.5, 0.625, 0.125, 0.625, 0.0, 0.625, 0.0, 0.625, 0.125, 0.875, 0.5, 0.625, 0.5, 0.625, 0.5, 0.875, 0.5, 0.875, 0.5, 0.625, 0.5, 0.625, 0.5, 0.875, 0.5, 0.625, 0.125, 0.625, 0.0, 0.625, 0.0, 0.625, 0.125, 0.875, 0.5, 0.625, 0.5, 0.625, 0.5, 0.875, 0.5, 0.5, 0.75, 0.625, 0.75, 0.625, 0.75, 0.5, 0.75, 0.125, 0.5, 0.125, 0.75, 0.125, 0.75, 0.125, 0.5, 0.5, 0.75, 0.625, 0.75, 0.625, 0.75, 0.5, 0.75, 0.125, 0.5, 0.125, 0.75, 0.125, 0.75, 0.125, 0.5, 0.625, 0.125, 0.625, 0.0, 0.625, 0.0, 0.625, 0.125, 0.125, 0.5, 0.125, 0.75, 0.125, 0.75, 0.125, 0.75, 0.125, 0.5, 0.625, 0.125, 0.625, 0.0, 0.625, 0.0, 0.625, 0.03125, 0.625, 0.0625, 0.625, 0.09375, 0.625, 0.125, 0.875, 0.5, 0.625, 0.5, 0.625, 0.5, 0.875, 0.5, 0.5, 0.75, 0.625, 0.75, 0.625, 0.75, 0.5, 0.75, 0.125, 0.5, 0.125, 0.75, 0.125, 0.75, 0.125, 0.5, 0.625, 0.25, 0.625, 0.2187, 0.625, 0.1875, 0.625, 0.1562, 0.625, 0.125, 0.625, 0.09375, 0.625, 0.0625, 0.625, 0.03125, 0.625, 0.0, 0.625, 0.0, 0.625, 0.0, 0.625, 0.0, 0.625, 0.0, 0.625, 0.0625, 0.625, 0.125, 0.625, 0.1875, 0.625, 0.25, 0.625, 0.25, 0.625, 0.25, 0.625, 0.25, 0.625, 0.25, 0.625, 0.25, 0.625, 0.25, 0.625, 0.25, 0.875, 0.5, 0.625, 0.5, 0.625, 0.5, 0.875, 0.5, 0.875, 0.5, 0.875, 0.5, 0.875, 0.5, 0.375, 0.75, 0.625, 0.75, 0.625, 0.75, 0.625, 0.75, 0.625, 0.75, 0.625, 0.75, 0.375, 0.75, 0.125, 0.5, 0.125, 0.75, 0.125, 0.75, 0.125, 0.5, 0.625, 0.25, 0.625, 0.1875, 0.625, 0.125, 0.625, 0.0625, 0.625, 0.0, 0.625, 0.0, 0.625, 0.125, 0.625, 0.25, 0.875, 0.5, 0.625, 0.5, 0.625, 0.5, 0.875, 0.5, 0.375, 0.75, 0.625, 0.75, 0.625, 0.75, 0.5383, 0.75, 0.375, 0.75, 0.875, 0.5, 0.625, 0.5, 0.625, 0.5, 0.875, 0.5, 0.625, 0.125, 0.625, 0.0, 0.625, 0.0, 0.625, 0.125, 0.875, 0.5, 0.625, 0.5, 0.625, 0.5, 0.875, 0.5, 0.5, 0.75, 0.625, 0.75, 0.625, 0.75, 0.5, 0.75, 0.125, 0.5, 0.125, 0.75, 0.125, 0.75, 0.125, 0.5, 0.5, 0.75, 0.625, 0.75, 0.625, 0.75, 0.5, 0.75, 0.125, 0.5, 0.125, 0.75, 0.125, 0.75, 0.125, 0.5, 0.625, 0.125, 0.625, 0.0, 0.625, 0.0, 0.625, 0.125, 0.875, 0.5, 0.625, 0.5, 0.625, 0.5, 0.875, 0.5, 0.625, 0.125, 0.625, 0.0, 0.625, 0.0, 0.625, 0.125, 0.875, 0.5, 0.625, 0.5, 0.625, 0.5, 0.875, 0.5, 0.5, 0.75, 0.625, 0.75, 0.625, 0.75, 0.5, 0.75, 0.5, 0.75, 0.625, 0.75, 0.625, 0.75, 0.5, 0.75, 0.125, 0.5, 0.125, 0.75, 0.125, 0.75, 0.125, 0.5, 0.625, 0.125, 0.625, 0.0, 0.625, 0.0, 0.625, 0.125, 0.125, 0.5, 0.125, 0.75, 0.125, 0.75, 0.125, 0.5, 0.625, 0.125, 0.625, 0.0, 0.625, 0.0, 0.625, 0.125, 0.875, 0.5, 0.625, 0.5, 0.625, 0.5, 0.875, 0.5, 0.5, 0.75, 0.625, 0.75, 0.625, 0.75, 0.5, 0.75, 0.625, 0.125, 0.625, 0.0, 0.625, 0.0, 0.625, 0.125, 0.875, 0.5, 0.625, 0.5, 0.625, 0.5, 0.875, 0.5, 0.5, 0.75, 0.625, 0.75, 0.625, 0.75, 0.5, 0.75, 0.125, 0.5, 0.125, 0.75, 0.125, 0.75, 0.125, 0.5, 0.875, 0.5, 0.625, 0.5, 0.625, 0.5, 0.875, 0.5, 0.5, 0.75, 0.625, 0.75, 0.625, 0.75, 0.5, 0.75, 0.125, 0.5, 0.125, 0.75, 0.125, 0.75, 0.125, 0.5, 0.625, 0.125, 0.625, 0.0, 0.625, 0.0, 0.625, 0.125, 0.125, 0.5, 0.125, 0.75, 0.125, 0.75, 0.125, 0.5, 0.625, 0.125, 0.625, 0.0, 0.625, 0.0, 0.625, 0.125, 0.875, 0.5, 0.625, 0.5, 0.625, 0.5, 0.875, 0.5, 0.5, 0.75, 0.625, 0.75, 0.625, 0.75, 0.5, 0.75, 0.875, 0.5, 0.625, 0.5, 0.625, 0.5, 0.875, 0.5, 0.375, 0.75, 0.5, 0.75, 0.625, 0.75, 0.625, 0.75, 0.375, 0.75, 0.125, 0.5, 0.125, 0.75, 0.125, 0.75, 0.125, 0.5, 0.625, 0.125, 0.625, 0.0, 0.625, 0.0, 0.625, 0.125, 0.625, 0.25, 0.625, 0.125, 0.625, 0.125, 0.625, 0.25, 0.625, 0.25, 0.625, 0.125, 0.625, 0.125, 0.625, 0.25, 0.625, 0.25, 0.625, 0.125, 0.625, 0.125, 0.625, 0.25, 0.625, 0.25, 0.625, 0.125, 0.625, 0.125, 0.625, 0.25, 0.625, 0.25, 0.625, 0.125, 0.625, 0.125, 0.625, 0.25, 0.625, 0.25, 0.625, 0.125, 0.625, 0.125, 0.625, 0.25, 0.625, 0.25, 0.625, 0.125, 0.625, 0.125, 0.625, 0.25, 0.625, 0.25, 0.625, 0.125, 0.625, 0.125, 0.625, 0.25, 0.625, 0.25, 0.625, 0.125, 0.625, 0.125, 0.625, 0.25, 0.625, 0.25, 0.625, 0.125, 0.625, 0.125, 0.625, 0.1562, 0.625, 0.1875, 0.625, 0.2187, 0.625, 0.25, 0.625, 0.25, 0.625, 0.125, 0.625, 0.125, 0.625, 0.25, 0.625, 0.25, 0.625, 0.125, 0.625, 0.125, 0.625, 0.25, 0.625, 0.25, 0.625, 0.125, 0.625, 0.125, 0.625, 0.25, 0.625, 0.25, 0.625, 0.125, 0.625, 0.125, 0.625, 0.25, 0.625, 0.25, 0.625, 0.125, 0.625, 0.125, 0.625, 0.25, 0.375, 0.0, 0.625, 0.0, 0.625, 0.125, 0.375, 0.125, 0.375, 0.75, 0.5, 0.75, 0.5, 0.75, 0.375, 0.75, 0.375, 0.75, 0.5, 0.75, 0.5, 0.75, 0.375, 0.75, 0.375, 0.75, 0.5, 0.75, 0.5, 0.75, 0.375, 0.75, 0.375, 0.75, 0.5, 0.75, 0.5, 0.75, 0.375, 0.75, 0.375, 0.75, 0.5, 0.75, 0.5, 0.75, 0.375, 0.75, 0.375, 0.75, 0.5, 0.75, 0.5, 0.75, 0.375, 0.75, 0.375, 0.75, 0.5, 0.75, 0.5, 0.75, 0.375, 0.75, 0.375, 0.75, 0.5, 0.75, 0.5, 0.75, 0.375, 0.75, 0.375, 0.75, 0.5, 0.75, 0.5, 0.75, 0.375, 0.75, 0.375, 0.75, 0.5, 0.75, 0.5, 0.75, 0.375, 0.75, 0.375, 0.75, 0.5, 0.75, 0.5, 0.75, 0.375, 0.75, 0.375, 0.75, 0.5, 0.75, 0.5, 0.75, 0.375, 0.75, 0.375, 0.75, 0.5, 0.75, 0.5, 0.75, 0.375, 0.75, 0.375, 0.75, 0.5, 0.75, 0.5, 0.75, 0.375, 0.75, 0.375, 0.75, 0.5, 0.75, 0.625, 0.75, 0.625, 0.75, 0.625, 0.75, 0.625, 0.75, 0.625, 0.75, 0.375, 0.75, 0.625, 0.25, 0.625, 0.125, 0.625, 0.125, 0.625, 0.1562, 0.625, 0.1875, 0.625, 0.2187, 0.625, 0.25])
me_circle.update()
me_cylinder_002 = bpy.data.meshes.new('Cylinder.002')
me_cylinder_002.from_pydata([(0.1734, 0.6847, -0.9678), (0.1811, 0.6907, 0.9678), (0.1734, -0.8884, -0.9678), (0.1811, -0.8945, 0.9678), (-0.003755, -0.8733, -0.9678), (0.004041, -0.8793, 0.9678), (-0.177, -0.8286, -0.9678), (-0.1685, -0.8342, 0.9678), (-0.3426, -0.7559, -0.9678), (-0.3329, -0.7609, 0.9678), (-0.4976, -0.6581, -0.9678), (-0.4861, -0.6623, 0.9678), (-0.6378, -0.5389, -0.9678), (-0.6239, -0.5422, 0.9678), (-0.7559, -0.4029, -0.9678), (-0.7393, -0.4052, 0.9678), (-0.8402, -0.2553, -0.9678), (-0.8213, -0.2565, 0.9678), (-0.8716, -0.1019, -0.9678), (-0.8521, -0.1019, 0.9678), (-0.8402, 0.05157, -0.9678), (-0.8213, 0.05275, 0.9678), (-0.7559, 0.1991, -0.9678), (-0.7393, 0.2014, 0.9678), (-0.6378, 0.3351, -0.9678), (-0.6239, 0.3385, 0.9678), (-0.4976, 0.4543, -0.9678), (-0.4861, 0.4586, 0.9678), (-0.3426, 0.5521, -0.9678), (-0.3329, 0.5572, 0.9678), (-0.177, 0.6248, -0.9678), (-0.1685, 0.6304, 0.9678), (-0.003755, 0.6696, -0.9678), (0.004041, 0.6755, 0.9678), (0.2588, 0.7991, -1.897), (0.2588, -1.003, -1.897), (0.0559, -0.9856, -1.897), (-0.1425, -0.9343, -1.897), (-0.3323, -0.851, -1.897), (-0.5098, -0.739, -1.897), (-0.6703, -0.6024, -1.897), (-0.8057, -0.4467, -1.897), (-0.9023, -0.2777, -1.897), (-0.9382, -0.1019, -1.897), (-0.9023, 0.0739, -1.897), (-0.8057, 0.2429, -1.897), (-0.6703, 0.3987, -1.897), (-0.5098, 0.5352, -1.897), (-0.3323, 0.6473, -1.897), (-0.1425, 0.7305, -1.897), (0.0559, 0.7818, -1.897), (0.2588, 0.7991, -1.897), (0.2588, -1.003, -1.897), (0.0559, -0.9856, -1.897), (-0.1425, -0.9343, -1.897), (-0.3323, -0.851, -1.897), (-0.5098, -0.739, -1.897), (-0.6703, -0.6024, -1.897), (-0.8057, -0.4467, -1.897), (-0.9023, -0.2777, -1.897), (-0.9382, -0.1019, -1.897), (-0.9023, 0.0739, -1.897), (-0.8057, 0.2429, -1.897), (-0.6703, 0.3987, -1.897), (-0.5098, 0.5352, -1.897), (-0.3323, 0.6473, -1.897), (-0.1425, 0.7305, -1.897), (0.0559, 0.7818, -1.897), (0.4192, 0.8659, -3.817), (0.4192, -1.07, -3.817), (0.2012, -1.051, -3.817), (-0.01192, -0.996, -3.817), (-0.2157, -0.9066, -3.817), (-0.4064, -0.7862, -3.817), (-0.5789, -0.6396, -3.817), (-0.7242, -0.4722, -3.817), (-0.828, -0.2907, -3.817), (-0.8666, -0.1019, -3.817), (-0.828, 0.08693, -3.817), (-0.7242, 0.2685, -3.817), (-0.5789, 0.4358, -3.817), (-0.4064, 0.5825, -3.817), (-0.2157, 0.7028, -3.817), (-0.01192, 0.7922, -3.817), (0.2012, 0.8473, -3.817), (0.4192, 0.8659, -3.817), (0.4192, -1.07, -3.817), (0.2012, -1.051, -3.817), (-0.01192, -0.996, -3.817), (-0.2157, -0.9066, -3.817), (-0.4064, -0.7862, -3.817), (-0.5789, -0.6396, -3.817), (-0.7242, -0.4722, -3.817), (-0.828, -0.2907, -3.817), (-0.8666, -0.1019, -3.817), (-0.828, 0.08693, -3.817), (-0.7242, 0.2685, -3.817), (-0.5789, 0.4358, -3.817), (-0.4064, 0.5825, -3.817), (-0.2157, 0.7028, -3.817), (-0.01192, 0.7922, -3.817), (0.2012, 0.8473, -3.817), (0.4439, 0.7705, -4.3), (0.4439, -0.9743, -4.3), (0.2474, -0.9575, -4.3), (0.05532, -0.9079, -4.3), (-0.1284, -0.8272, -4.3), (-0.3003, -0.7188, -4.3), (-0.4557, -0.5866, -4.3), (-0.5868, -0.4357, -4.3), (-0.6803, -0.2721, -4.3), (-0.7151, -0.1019, -4.3), (-0.6803, 0.06832, -4.3), (-0.5868, 0.232, -4.3), (-0.4557, 0.3828, -4.3), (-0.3003, 0.515, -4.3), (-0.1284, 0.6235, -4.3), (0.05532, 0.7041, -4.3), (0.2474, 0.7537, -4.3), (0.4439, 0.7705, -4.3), (0.4439, -0.9743, -4.3), (0.2474, -0.9575, -4.3), (0.05532, -0.9079, -4.3), (-0.1284, -0.8272, -4.3), (-0.3003, -0.7188, -4.3), (-0.4557, -0.5866, -4.3), (-0.5868, -0.4357, -4.3), (-0.6803, -0.2721, -4.3), (-0.7151, -0.1019, -4.3), (-0.6803, 0.06832, -4.3), (-0.5868, 0.232, -4.3), (-0.4557, 0.3828, -4.3), (-0.3003, 0.515, -4.3), (-0.1284, 0.6235, -4.3), (0.05532, 0.7041, -4.3), (0.2474, 0.7537, -4.3), (0.6107, 0.6194, -4.857), (0.6107, -0.8232, -4.857), (0.4483, -0.8093, -4.857), (0.2894, -0.7683, -4.857), (0.1375, -0.7016, -4.857), (-0.004592, -0.6119, -4.857), (-0.1331, -0.5026, -4.857), (-0.2415, -0.3779, -4.857), (-0.3188, -0.2426, -4.857), (-0.3476, -0.1019, -4.857), (-0.3188, 0.03884, -4.857), (-0.2415, 0.1742, -4.857), (-0.1331, 0.2989, -4.857), (-0.004592, 0.4082, -4.857), (0.1375, 0.4979, -4.857), (0.2894, 0.5645, -4.857), (0.4483, 0.6056, -4.857), (0.6107, 0.6194, -4.857), (0.6107, -0.8232, -4.857), (0.4483, -0.8093, -4.857), (0.2894, -0.7683, -4.857), (0.1375, -0.7016, -4.857), (-0.004592, -0.6119, -4.857), (-0.1331, -0.5026, -4.857), (-0.2415, -0.3779, -4.857), (-0.3188, -0.2426, -4.857), (-0.3476, -0.1019, -4.857), (-0.3188, 0.03884, -4.857), (-0.2415, 0.1742, -4.857), (-0.1331, 0.2989, -4.857), (-0.004592, 0.4082, -4.857), (0.1375, 0.4979, -4.857), (0.2894, 0.5645, -4.857), (0.4483, 0.6056, -4.857), (0.7258, 0.3988, -5.383), (0.7258, -0.6026, -5.383), (0.6131, -0.5949, -5.381), (0.5019, -0.5687, -5.379), (0.3943, -0.5243, -5.376), (0.293, -0.4625, -5.375), (0.2014, -0.3858, -5.374), (0.1239, -0.2977, -5.373), (0.06885, -0.2018, -5.373), (0.04843, -0.1019, -5.373), (0.06885, -0.002002, -5.373), (0.1239, 0.09399, -5.373), (0.2014, 0.182, -5.374), (0.293, 0.2588, -5.375), (0.3943, 0.3205, -5.376), (0.5019, 0.365, -5.379), (0.6131, 0.3911, -5.381), (0.7258, 0.3988, -5.383), (0.7258, -0.6026, -5.383), (0.6131, -0.5949, -5.381), (0.5019, -0.5687, -5.379), (0.3943, -0.5243, -5.376), (0.293, -0.4625, -5.375), (0.2014, -0.3858, -5.374), (0.1239, -0.2977, -5.373), (0.06885, -0.2018, -5.373), (0.04843, -0.1019, -5.373), (0.06885, -0.002002, -5.373), (0.1239, 0.09399, -5.373), (0.2014, 0.182, -5.374), (0.293, 0.2588, -5.375), (0.3943, 0.3205, -5.376), (0.5019, 0.365, -5.379), (0.6131, 0.3911, -5.381), (0.9335, 0.1958, -6.017), (0.9335, -0.3995, -6.017), (0.8671, -0.3956, -6.017), (0.8014, -0.3818, -6.015), (0.737, -0.3577, -6.013), (0.6746, -0.3233, -6.011), (0.6157, -0.2793, -6.009), (0.5629, -0.227, -6.006), (0.5278, -0.1657, -6.006), (0.5148, -0.1019, -6.006), (0.5278, -0.0381, -6.006), (0.5629, 0.02322, -6.006), (0.6157, 0.07555, -6.009), (0.6746, 0.1196, -6.011), (0.737, 0.154, -6.013), (0.8014, 0.1781, -6.015), (0.8671, 0.1919, -6.017), (0.9335, 0.1958, -6.017), (0.9335, -0.3995, -6.017), (0.8671, -0.3956, -6.017), (0.8014, -0.3818, -6.015), (0.737, -0.3577, -6.013), (0.6746, -0.3233, -6.011), (0.6157, -0.2793, -6.009), (0.5629, -0.227, -6.006), (0.5278, -0.1657, -6.006), (0.5148, -0.1019, -6.006), (0.5278, -0.0381, -6.006), (0.5629, 0.02322, -6.006), (0.6157, 0.07555, -6.009), (0.6746, 0.1196, -6.011), (0.737, 0.154, -6.013), (0.8014, 0.1781, -6.015), (0.8671, 0.1919, -6.017), (1.053, 0.1941, -6.236), (1.053, -0.3978, -6.236), (0.9865, -0.3921, -6.236), (0.9213, -0.3753, -6.236), (0.859, -0.348, -6.236), (0.8007, -0.3111, -6.236), (0.748, -0.2663, -6.236), (0.7035, -0.2151, -6.236), (0.6718, -0.1596, -6.236), (0.66, -0.1019, -6.236), (0.6718, -0.04414, -6.236), (0.7035, 0.01138, -6.236), (0.748, 0.06254, -6.236), (0.8007, 0.1074, -6.236), (0.859, 0.1442, -6.236), (0.9213, 0.1715, -6.236), (0.9865, 0.1884, -6.236), (1.053, 0.1941, -6.236), (1.053, -0.3978, -6.236), (0.9865, -0.3921, -6.236), (0.9213, -0.3753, -6.236), (0.859, -0.348, -6.236), (0.8007, -0.3111, -6.236), (0.748, -0.2663, -6.236), (0.7035, -0.2151, -6.236), (0.6718, -0.1596, -6.236), (0.66, -0.1019, -6.236), (0.6718, -0.04414, -6.236), (0.7035, 0.01138, -6.236), (0.748, 0.06254, -6.236), (0.8007, 0.1074, -6.236), (0.859, 0.1442, -6.236), (0.9213, 0.1715, -6.236), (0.9865, 0.1884, -6.236), (0.1946, 0.588, 2.749), (0.1946, -0.7917, 2.749), (0.04053, -0.7785, 2.749), (-0.1097, -0.7392, 2.749), (-0.2528, -0.6755, 2.749), (-0.3861, -0.5897, 2.749), (-0.506, -0.4851, 2.749), (-0.6064, -0.3659, 2.749), (-0.6778, -0.2365, 2.749), (-0.7046, -0.1019, 2.749), (-0.6778, 0.03271, 2.749), (-0.6064, 0.1621, 2.749), (-0.506, 0.2814, 2.749), (-0.3861, 0.3859, 2.749), (-0.2528, 0.4717, 2.749), (-0.1097, 0.5355, 2.749), (0.04053, 0.5747, 2.749), (0.2481, 0.4344, 4.264), (0.2481, -0.6382, 4.264), (0.1283, -0.6279, 4.264), (0.01157, -0.5974, 4.264), (-0.09969, -0.5478, 4.264), (-0.2033, -0.4811, 4.264), (-0.2966, -0.3998, 4.264), (-0.3747, -0.3071, 4.264), (-0.4301, -0.2065, 4.264), (-0.4509, -0.1019, 4.264), (-0.4301, 0.002753, 4.264), (-0.3747, 0.1034, 4.264), (-0.2966, 0.1961, 4.264), (-0.2033, 0.2774, 4.264), (-0.09969, 0.3441, 4.264), (0.01157, 0.3936, 4.264), (0.1283, 0.4241, 4.264), (0.2669, 0.3401, 5.014), (0.2669, -0.5439, 5.014), (0.1682, -0.5354, 5.014), (0.07199, -0.5102, 5.014), (-0.0197, -0.4694, 5.014), (-0.1051, -0.4144, 5.014), (-0.1819, -0.3474, 5.014), (-0.2463, -0.271, 5.014), (-0.292, -0.1881, 5.014), (-0.3092, -0.1019, 5.014), (-0.292, -0.01565, 5.014), (-0.2463, 0.06726, 5.014), (-0.1819, 0.1437, 5.014), (-0.1051, 0.2107, 5.014), (-0.0197, 0.2656, 5.014), (0.07199, 0.3065, 5.014), (0.1682, 0.3316, 5.014), (0.1758, 0.2161, 5.778), (0.1758, -0.4199, 5.778), (0.1048, -0.4138, 5.778), (0.03555, -0.3957, 5.778), (-0.03043, -0.3663, 5.778), (-0.09188, -0.3268, 5.778), (-0.1472, -0.2786, 5.778), (-0.1935, -0.2236, 5.778), (-0.2264, -0.1639, 5.778), (-0.2387, -0.1019, 5.778), (-0.2264, -0.03984, 5.778), (-0.1935, 0.01982, 5.778), (-0.1472, 0.0748, 5.778), (-0.09188, 0.123, 5.778), (-0.03043, 0.1625, 5.778), (0.03555, 0.1919, 5.778), (0.1048, 0.21, 5.778), (0.1479, 0.1782, 6.817), (0.1479, -0.382, 6.817), (0.08537, -0.3766, 6.817), (0.02439, -0.3606, 6.817), (-0.03371, -0.3348, 6.817), (-0.08783, -0.2999, 6.817), (-0.1365, -0.2575, 6.817), (-0.1773, -0.2091, 6.817), (-0.2063, -0.1565, 6.817), (-0.2171, -0.1019, 6.817), (-0.2063, -0.04724, 6.817), (-0.1773, 0.005303, 6.817), (-0.1365, 0.05373, 6.817), (-0.08783, 0.09617, 6.817), (-0.03371, 0.131, 6.817), (0.02439, 0.1569, 6.817), (0.08537, 0.1728, 6.817), (0.1458, 0.1754, 7.666), (0.1458, -0.3791, 7.666), (0.08391, -0.3738, 7.666), (0.02356, -0.358, 7.666), (-0.03396, -0.3324, 7.666), (-0.08752, -0.2979, 7.666), (-0.1357, -0.2559, 7.666), (-0.1761, -0.208, 7.666), (-0.2048, -0.156, 7.666), (-0.2155, -0.1019, 7.666), (-0.2048, -0.04779, 7.666), (-0.1761, 0.004215, 7.666), (-0.1357, 0.05214, 7.666), (-0.08752, 0.09416, 7.666), (-0.03396, 0.1286, 7.666), (0.02356, 0.1543, 7.666), (0.08391, 0.17, 7.666), (0.1436, 0.1723, 8.419), (0.1436, -0.3761, 8.419), (0.08236, -0.3708, 8.419), (0.02266, -0.3552, 8.419), (-0.03422, -0.3299, 8.419), (-0.0872, -0.2958, 8.419), (-0.1349, -0.2542, 8.419), (-0.1748, -0.2068, 8.419), (-0.2032, -0.1554, 8.419), (-0.2138, -0.1019, 8.419), (-0.2032, -0.04838, 8.419), (-0.1748, 0.003053, 8.419), (-0.1349, 0.05046, 8.419), (-0.0872, 0.09201, 8.419), (-0.03422, 0.1261, 8.419), (0.02266, 0.1514, 8.419), (0.08236, 0.1671, 8.419), (0.1435, 0.1722, 9.171), (0.1435, -0.376, 9.171), (0.0823, -0.3707, 9.171), (0.02263, -0.3551, 9.171), (-0.03423, -0.3298, 9.171), (-0.08719, -0.2957, 9.171), (-0.1348, -0.2541, 9.171), (-0.1747, -0.2068, 9.171), (-0.2031, -0.1553, 9.171), (-0.2137, -0.1019, 9.171), (-0.2031, -0.04841, 9.171), (-0.1747, 0.003006, 9.171), (-0.1348, 0.05039, 9.171), (-0.08719, 0.09192, 9.171), (-0.03423, 0.126, 9.171), (0.02263, 0.1513, 9.171), (0.0823, 0.1669, 9.171), (0.1304, 0.1544, 10.04), (0.1304, -0.3581, 10.04), (0.07316, -0.3532, 10.04), (0.01738, -0.3386, 10.04), (-0.03577, -0.3149, 10.04), (-0.08528, -0.2831, 10.04), (-0.1298, -0.2442, 10.04), (-0.1671, -0.1999, 10.04), (-0.1936, -0.1519, 10.04), (-0.2036, -0.1019, 10.04), (-0.1936, -0.05189, 10.04), (-0.1671, -0.003824, 10.04), (-0.1298, 0.04047, 10.04), (-0.08528, 0.0793, 10.04), (-0.03577, 0.1112, 10.04), (0.01738, 0.1348, 10.04), (0.07316, 0.1494, 10.04), (0.1447, 0.1738, 10.91), (0.1447, -0.3776, 10.91), (0.08313, -0.3723, 10.91), (0.0231, -0.3566, 10.91), (-0.03409, -0.3311, 10.91), (-0.08736, -0.2968, 10.91), (-0.1353, -0.255, 10.91), (-0.1754, -0.2074, 10.91), (-0.204, -0.1557, 10.91), (-0.2147, -0.1019, 10.91), (-0.204, -0.04809, 10.91), (-0.1754, 0.003627, 10.91), (-0.1353, 0.05129, 10.91), (-0.08736, 0.09307, 10.91), (-0.03409, 0.1274, 10.91), (0.0231, 0.1528, 10.91), (0.08313, 0.1685, 10.91), (0.1559, 0.1456, 11.78), (0.1559, -0.3493, 11.78), (0.1006, -0.3446, 11.78), (0.04676, -0.3305, 11.78), (-0.004569, -0.3076, 11.78), (-0.05238, -0.2769, 11.78), (-0.0954, -0.2394, 11.78), (-0.1314, -0.1966, 11.78), (-0.157, -0.1502, 11.78), (-0.1666, -0.1019, 11.78), (-0.157, -0.0536, 11.78), (-0.1314, -0.007183, 11.78), (-0.0954, 0.0356, 11.78), (-0.05238, 0.0731, 11.78), (-0.004569, 0.1039, 11.78), (0.04676, 0.1267, 11.78), (0.1006, 0.1408, 11.78), (0.1945, 0.1498, 12.7), (0.1945, -0.3535, 12.7), (0.1383, -0.3487, 12.7), (0.08351, -0.3344, 12.7), (0.03131, -0.3111, 12.7), (-0.01732, -0.2798, 12.7), (-0.06107, -0.2417, 12.7), (-0.09771, -0.1982, 12.7), (-0.1237, -0.151, 12.7), (-0.1335, -0.1019, 12.7), (-0.1237, -0.05278, 12.7), (-0.09771, -0.005574, 12.7), (-0.06107, 0.03793, 12.7), (-0.01732, 0.07607, 12.7), (0.03131, 0.1074, 12.7), (0.08351, 0.1306, 12.7), (0.1383, 0.1449, 12.7), (0.212, 0.1108, 13.6), (0.212, -0.3146, 13.6), (0.1645, -0.3105, 13.6), (0.1182, -0.2984, 13.6), (0.07411, -0.2787, 13.6), (0.03301, -0.2523, 13.6), (-0.003972, -0.2201, 13.6), (-0.03495, -0.1833, 13.6), (-0.05695, -0.1434, 13.6), (-0.06521, -0.1019, 13.6), (-0.05695, -0.06038, 13.6), (-0.03495, -0.02048, 13.6), (-0.003972, 0.0163, 13.6), (0.03301, 0.04853, 13.6), (0.07411, 0.07498, 13.6), (0.1182, 0.09464, 13.6), (0.1645, 0.1067, 13.6), (0.2947, 0.117, 14.54), (0.2947, -0.3207, 14.54), (0.2458, -0.3165, 14.54), (0.1982, -0.3041, 14.54), (0.1528, -0.2839, 14.54), (0.1105, -0.2566, 14.54), (0.07243, -0.2235, 14.54), (0.04056, -0.1856, 14.54), (0.01792, -0.1446, 14.54), (0.009425, -0.1019, 14.54), (0.01792, -0.05918, 14.54), (0.04056, -0.01812, 14.54), (0.07243, 0.01972, 14.54), (0.1105, 0.05289, 14.54), (0.1528, 0.0801, 14.54), (0.1982, 0.1003, 14.54), (0.2458, 0.1128, 14.54), (0.3809, 0.08933, 15.42), (0.3809, -0.2931, 15.42), (0.3382, -0.2894, 15.42), (0.2966, -0.2785, 15.42), (0.2569, -0.2609, 15.42), (0.22, -0.2371, 15.42), (0.1867, -0.2081, 15.42), (0.1589, -0.1751, 15.42), (0.1391, -0.1392, 15.42), (0.1317, -0.1019, 15.42), (0.1391, -0.06457, 15.42), (0.1589, -0.0287, 15.42), (0.1867, 0.004354, 15.42), (0.22, 0.03333, 15.42), (0.2569, 0.05711, 15.42), (0.2966, 0.07478, 15.42), (0.3382, 0.08566, 15.42), (0.4976, 0.04996, 16.26), (0.4976, -0.2537, 16.26), (0.4637, -0.2508, 16.26), (0.4306, -0.2422, 16.26), (0.3991, -0.2281, 16.26), (0.3698, -0.2092, 16.26), (0.3434, -0.1862, 16.26), (0.3213, -0.16, 16.26), (0.3056, -0.1315, 16.26), (0.2997, -0.1019, 16.26), (0.3056, -0.07226, 16.26), (0.3213, -0.04377, 16.26), (0.3434, -0.01752, 16.26), (0.3698, 0.00549, 16.26), (0.3991, 0.02437, 16.26), (0.4306, 0.0384, 16.26), (0.4637, 0.04705, 16.26)], [], [(2, 3, 5, 4), (4, 5, 7, 6), (6, 7, 9, 8), (8, 9, 11, 10), (10, 11, 13, 12), (12, 13, 15, 14), (14, 15, 17, 16), (16, 17, 19, 18), (18, 19, 21, 20), (20, 21, 23, 22), (22, 23, 25, 24), (24, 25, 27, 26), (26, 27, 29, 28), (28, 29, 31, 30), (30, 31, 33, 32), (32, 33, 1, 0), (18, 20, 44, 43), (28, 30, 49, 48), (4, 6, 37, 36), (14, 16, 42, 41), (24, 26, 47, 46), (10, 12, 40, 39), (20, 22, 45, 44), (30, 32, 50, 49), (6, 8, 38, 37), (16, 18, 43, 42), (26, 28, 48, 47), (2, 4, 36, 35), (12, 14, 41, 40), (22, 24, 46, 45), (32, 0, 34, 50), (8, 10, 39, 38), (47, 48, 65, 64), (40, 41, 58, 57), (48, 49, 66, 65), (41, 42, 59, 58), (49, 50, 67, 66), (42, 43, 60, 59), (35, 36, 53, 52), (50, 34, 51, 67), (43, 44, 61, 60), (36, 37, 54, 53), (44, 45, 62, 61), (37, 38, 55, 54), (45, 46, 63, 62), (38, 39, 56, 55), (46, 47, 64, 63), (39, 40, 57, 56), (66, 67, 84, 83), (59, 60, 77, 76), (52, 53, 70, 69), (67, 51, 68, 84), (60, 61, 78, 77), (53, 54, 71, 70), (61, 62, 79, 78), (54, 55, 72, 71), (62, 63, 80, 79), (55, 56, 73, 72), (63, 64, 81, 80), (56, 57, 74, 73), (64, 65, 82, 81), (57, 58, 75, 74), (65, 66, 83, 82), (58, 59, 76, 75), (100, 99, 133, 134), (74, 75, 109, 108), (99, 98, 132, 133), (73, 74, 108, 107), (98, 97, 131, 132), (72, 73, 107, 106), (97, 96, 130, 131), (71, 72, 106, 105), (96, 95, 129, 130), (84, 68, 102, 118), (70, 71, 105, 104), (95, 94, 128, 129), (83, 84, 118, 117), (69, 70, 104, 103), (94, 93, 127, 128), (82, 83, 117, 116), (102, 119, 153, 136), (123, 122, 156, 157), (119, 135, 169, 153), (107, 108, 142, 141), (120, 103, 137, 154), (122, 121, 155, 156), (135, 134, 168, 169), (106, 107, 141, 140), (121, 120, 154, 155), (134, 133, 167, 168), (105, 106, 140, 139), (118, 102, 136, 152), (133, 132, 166, 167), (104, 105, 139, 138), (117, 118, 152, 151), (132, 131, 165, 166), (75, 76, 110, 109), (87, 86, 120, 121), (101, 100, 134, 135), (76, 77, 111, 110), (88, 87, 121, 122), (86, 69, 103, 120), (85, 101, 135, 119), (77, 78, 112, 111), (89, 88, 122, 123), (68, 85, 119, 102), (78, 79, 113, 112), (90, 89, 123, 124), (79, 80, 114, 113), (91, 90, 124, 125), (80, 81, 115, 114), (92, 91, 125, 126), (81, 82, 116, 115), (93, 92, 126, 127), (149, 150, 184, 183), (164, 163, 197, 198), (148, 149, 183, 182), (163, 162, 196, 197), (147, 148, 182, 181), (162, 161, 195, 196), (146, 147, 181, 180), (161, 160, 194, 195), (145, 146, 180, 179), (160, 159, 193, 194), (144, 145, 179, 178), (159, 158, 192, 193), (143, 144, 178, 177), (158, 157, 191, 192), (142, 143, 177, 176), (136, 153, 187, 170), (108, 109, 143, 142), (124, 123, 157, 158), (109, 110, 144, 143), (125, 124, 158, 159), (110, 111, 145, 144), (126, 125, 159, 160), (111, 112, 146, 145), (127, 126, 160, 161), (112, 113, 147, 146), (128, 127, 161, 162), (113, 114, 148, 147), (129, 128, 162, 163), (114, 115, 149, 148), (130, 129, 163, 164), (115, 116, 150, 149), (131, 130, 164, 165), (116, 117, 151, 150), (103, 104, 138, 137), (181, 182, 216, 215), (196, 195, 229, 230), (180, 181, 215, 214), (195, 194, 228, 229), (179, 180, 214, 213), (194, 193, 227, 228), (178, 179, 213, 212), (193, 192, 226, 227), (177, 178, 212, 211), (192, 191, 225, 226), (176, 177, 211, 210), (170, 187, 221, 204), (191, 190, 224, 225), (187, 203, 237, 221), (175, 176, 210, 209), (188, 171, 205, 222), (165, 164, 198, 199), (150, 151, 185, 184), (137, 138, 172, 171), (166, 165, 199, 200), (151, 152, 186, 185), (138, 139, 173, 172), (167, 166, 200, 201), (152, 136, 170, 186), (139, 140, 174, 173), (168, 167, 201, 202), (155, 154, 188, 189), (140, 141, 175, 174), (169, 168, 202, 203), (156, 155, 189, 190), (154, 137, 171, 188), (141, 142, 176, 175), (153, 169, 203, 187), (157, 156, 190, 191), (227, 226, 260, 261), (211, 212, 246, 245), (226, 225, 259, 260), (210, 211, 245, 244), (204, 221, 255, 238), (225, 224, 258, 259), (221, 237, 271, 255), (209, 210, 244, 243), (222, 205, 239, 256), (224, 223, 257, 258), (237, 236, 270, 271), (208, 209, 243, 242), (223, 222, 256, 257), (236, 235, 269, 270), (207, 208, 242, 241), (220, 204, 238, 254), (197, 196, 230, 231), (182, 183, 217, 216), (198, 197, 231, 232), (183, 184, 218, 217), (199, 198, 232, 233), (184, 185, 219, 218), (171, 172, 206, 205), (200, 199, 233, 234), (185, 186, 220, 219), (172, 173, 207, 206), (201, 200, 234, 235), (186, 170, 204, 220), (173, 174, 208, 207), (202, 201, 235, 236), (189, 188, 222, 223), (174, 175, 209, 208), (203, 202, 236, 237), (190, 189, 223, 224), (242, 243, 260, 259), (250, 251, 268, 267), (243, 244, 261, 260), (251, 252, 269, 268), (244, 245, 262, 261), (252, 253, 270, 269), (245, 246, 263, 262), (253, 254, 271, 270), (246, 247, 264, 263), (239, 240, 257, 256), (254, 238, 255, 271), (247, 248, 265, 264), (240, 241, 258, 257), (248, 249, 266, 265), (241, 242, 259, 258), (249, 250, 267, 266), (212, 213, 247, 246), (228, 227, 261, 262), (213, 214, 248, 247), (229, 228, 262, 263), (214, 215, 249, 248), (230, 229, 263, 264), (215, 216, 250, 249), (231, 230, 264, 265), (216, 217, 251, 250), (232, 231, 265, 266), (217, 218, 252, 251), (233, 232, 266, 267), (218, 219, 253, 252), (205, 206, 240, 239), (234, 233, 267, 268), (219, 220, 254, 253), (206, 207, 241, 240), (235, 234, 268, 269), (13, 11, 277, 278), (23, 21, 282, 283), (33, 31, 287, 288), (9, 7, 275, 276), (19, 17, 280, 281), (29, 27, 285, 286), (5, 3, 273, 274), (15, 13, 278, 279), (25, 23, 283, 284), (1, 33, 288, 272), (11, 9, 276, 277), (21, 19, 281, 282), (31, 29, 286, 287), (7, 5, 274, 275), (17, 15, 279, 280), (27, 25, 284, 285), (284, 283, 300, 301), (277, 276, 293, 294), (285, 284, 301, 302), (278, 277, 294, 295), (286, 285, 302, 303), (279, 278, 295, 296), (287, 286, 303, 304), (280, 279, 296, 297), (288, 287, 304, 305), (281, 280, 297, 298), (274, 273, 290, 291), (272, 288, 305, 289), (282, 281, 298, 299), (275, 274, 291, 292), (283, 282, 299, 300), (276, 275, 292, 293), (297, 296, 313, 314), (305, 304, 321, 322), (298, 297, 314, 315), (291, 290, 307, 308), (289, 305, 322, 306), (299, 298, 315, 316), (292, 291, 308, 309), (300, 299, 316, 317), (293, 292, 309, 310), (301, 300, 317, 318), (294, 293, 310, 311), (302, 301, 318, 319), (295, 294, 311, 312), (303, 302, 319, 320), (296, 295, 312, 313), (304, 303, 320, 321), (318, 317, 334, 335), (311, 310, 327, 328), (319, 318, 335, 336), (312, 311, 328, 329), (320, 319, 336, 337), (313, 312, 329, 330), (321, 320, 337, 338), (314, 313, 330, 331), (322, 321, 338, 339), (315, 314, 331, 332), (308, 307, 324, 325), (306, 322, 339, 323), (316, 315, 332, 333), (309, 308, 325, 326), (317, 316, 333, 334), (310, 309, 326, 327), (339, 338, 355, 356), (332, 331, 348, 349), (325, 324, 341, 342), (323, 339, 356, 340), (333, 332, 349, 350), (326, 325, 342, 343), (334, 333, 350, 351), (327, 326, 343, 344), (335, 334, 351, 352), (328, 327, 344, 345), (336, 335, 352, 353), (329, 328, 345, 346), (337, 336, 353, 354), (330, 329, 346, 347), (338, 337, 354, 355), (331, 330, 347, 348), (345, 344, 361, 362), (353, 352, 369, 370), (346, 345, 362, 363), (354, 353, 370, 371), (347, 346, 363, 364), (355, 354, 371, 372), (348, 347, 364, 365), (356, 355, 372, 373), (349, 348, 365, 366), (342, 341, 358, 359), (340, 356, 373, 357), (350, 349, 366, 367), (343, 342, 359, 360), (351, 350, 367, 368), (344, 343, 360, 361), (352, 351, 368, 369), (366, 365, 382, 383), (359, 358, 375, 376), (357, 373, 390, 374), (367, 366, 383, 384), (360, 359, 376, 377), (368, 367, 384, 385), (361, 360, 377, 378), (369, 368, 385, 386), (362, 361, 378, 379), (370, 369, 386, 387), (363, 362, 379, 380), (371, 370, 387, 388), (364, 363, 380, 381), (372, 371, 388, 389), (365, 364, 381, 382), (373, 372, 389, 390), (387, 386, 403, 404), (380, 379, 396, 397), (388, 387, 404, 405), (381, 380, 397, 398), (389, 388, 405, 406), (382, 381, 398, 399), (390, 389, 406, 407), (383, 382, 399, 400), (376, 375, 392, 393), (374, 390, 407, 391), (384, 383, 400, 401), (377, 376, 393, 394), (385, 384, 401, 402), (378, 377, 394, 395), (386, 385, 402, 403), (379, 378, 395, 396), (391, 407, 424, 408), (401, 400, 417, 418), (394, 393, 410, 411), (402, 401, 418, 419), (395, 394, 411, 412), (403, 402, 419, 420), (396, 395, 412, 413), (404, 403, 420, 421), (397, 396, 413, 414), (405, 404, 421, 422), (398, 397, 414, 415), (406, 405, 422, 423), (399, 398, 415, 416), (407, 406, 423, 424), (400, 399, 416, 417), (393, 392, 409, 410), (422, 421, 438, 439), (415, 414, 431, 432), (423, 422, 439, 440), (416, 415, 432, 433), (424, 423, 440, 441), (417, 416, 433, 434), (410, 409, 426, 427), (408, 424, 441, 425), (418, 417, 434, 435), (411, 410, 427, 428), (419, 418, 435, 436), (412, 411, 428, 429), (420, 419, 436, 437), (413, 412, 429, 430), (421, 420, 437, 438), (414, 413, 430, 431), (428, 427, 444, 445), (436, 435, 452, 453), (429, 428, 445, 446), (437, 436, 453, 454), (430, 429, 446, 447), (438, 437, 454, 455), (431, 430, 447, 448), (439, 438, 455, 456), (432, 431, 448, 449), (440, 439, 456, 457), (433, 432, 449, 450), (441, 440, 457, 458), (434, 433, 450, 451), (427, 426, 443, 444), (425, 441, 458, 442), (435, 434, 451, 452), (449, 448, 465, 466), (457, 456, 473, 474), (450, 449, 466, 467), (458, 457, 474, 475), (451, 450, 467, 468), (444, 443, 460, 461), (442, 458, 475, 459), (452, 451, 468, 469), (445, 444, 461, 462), (453, 452, 469, 470), (446, 445, 462, 463), (454, 453, 470, 471), (447, 446, 463, 464), (455, 454, 471, 472), (448, 447, 464, 465), (456, 455, 472, 473), (470, 469, 486, 487), (463, 462, 479, 480), (471, 470, 487, 488), (464, 463, 480, 481), (472, 471, 488, 489), (465, 464, 481, 482), (473, 472, 489, 490), (466, 465, 482, 483), (474, 473, 490, 491), (467, 466, 483, 484), (475, 474, 491, 492), (468, 467, 484, 485), (461, 460, 477, 478), (459, 475, 492, 476), (469, 468, 485, 486), (462, 461, 478, 479), (491, 490, 507, 508), (484, 483, 500, 501), (492, 491, 508, 509), (485, 484, 501, 502), (478, 477, 494, 495), (476, 492, 509, 493), (486, 485, 502, 503), (479, 478, 495, 496), (487, 486, 503, 504), (480, 479, 496, 497), (488, 487, 504, 505), (481, 480, 497, 498), (489, 488, 505, 506), (482, 481, 498, 499), (490, 489, 506, 507), (483, 482, 499, 500), (497, 496, 513, 514), (505, 504, 521, 522), (498, 497, 514, 515), (506, 505, 522, 523), (499, 498, 515, 516), (507, 506, 523, 524), (500, 499, 516, 517), (508, 507, 524, 525), (501, 500, 517, 518), (509, 508, 525, 526), (502, 501, 518, 519), (495, 494, 511, 512), (493, 509, 526, 510), (503, 502, 519, 520), (496, 495, 512, 513), (504, 503, 520, 521), (518, 517, 534, 535), (526, 525, 542, 543), (519, 518, 535, 536), (512, 511, 528, 529), (510, 526, 543, 527), (520, 519, 536, 537), (513, 512, 529, 530), (521, 520, 537, 538), (514, 513, 530, 531), (522, 521, 538, 539), (515, 514, 531, 532), (523, 522, 539, 540), (516, 515, 532, 533), (524, 523, 540, 541), (517, 516, 533, 534), (525, 524, 541, 542)])
_uv = me_cylinder_002.uv_layers.new(name='UVMap')
_uv.uv.foreach_set('vector', [0.5, 0.5, 0.5, 1.0, 0.4688, 1.0, 0.4688, 0.5, 0.4688, 0.5, 0.4688, 1.0, 0.4375, 1.0, 0.4375, 0.5, 0.4375, 0.5, 0.4375, 1.0, 0.4062, 1.0, 0.4062, 0.5, 0.4062, 0.5, 0.4062, 1.0, 0.375, 1.0, 0.375, 0.5, 0.375, 0.5, 0.375, 1.0, 0.3437, 1.0, 0.3438, 0.5, 0.3438, 0.5, 0.3437, 1.0, 0.3125, 1.0, 0.3125, 0.5, 0.3125, 0.5, 0.3125, 1.0, 0.2812, 1.0, 0.2812, 0.5, 0.2812, 0.5, 0.2812, 1.0, 0.25, 1.0, 0.25, 0.5, 0.25, 0.5, 0.25, 1.0, 0.2187, 1.0, 0.2188, 0.5, 0.2188, 0.5, 0.2187, 1.0, 0.1875, 1.0, 0.1875, 0.5, 0.1875, 0.5, 0.1875, 1.0, 0.1563, 1.0, 0.1562, 0.5, 0.1562, 0.5, 0.1563, 1.0, 0.125, 1.0, 0.125, 0.5, 0.125, 0.5, 0.125, 1.0, 0.09375, 1.0, 0.09375, 0.5, 0.09375, 0.5, 0.09375, 1.0, 0.0625, 1.0, 0.0625, 0.5, 0.0625, 0.5, 0.0625, 1.0, 0.03125, 1.0, 0.03125, 0.5, 0.03125, 0.5, 0.03125, 1.0, 0.0, 1.0, 0.0, 0.5, 0.25, 0.5, 0.2188, 0.5, 0.2188, 0.5, 0.25, 0.5, 0.09375, 0.5, 0.0625, 0.5, 0.0625, 0.5, 0.09375, 0.5, 0.4688, 0.5, 0.4375, 0.5, 0.4375, 0.5, 0.4688, 0.5, 0.3125, 0.5, 0.2812, 0.5, 0.2812, 0.5, 0.3125, 0.5, 0.1562, 0.5, 0.125, 0.5, 0.125, 0.5, 0.1562, 0.5, 0.375, 0.5, 0.3438, 0.5, 0.3438, 0.5, 0.375, 0.5, 0.2188, 0.5, 0.1875, 0.5, 0.1875, 0.5, 0.2188, 0.5, 0.0625, 0.5, 0.03125, 0.5, 0.03125, 0.5, 0.0625, 0.5, 0.4375, 0.5, 0.4062, 0.5, 0.4062, 0.5, 0.4375, 0.5, 0.2812, 0.5, 0.25, 0.5, 0.25, 0.5, 0.2812, 0.5, 0.125, 0.5, 0.09375, 0.5, 0.09375, 0.5, 0.125, 0.5, 0.5, 0.5, 0.4688, 0.5, 0.4688, 0.5, 0.5, 0.5, 0.3438, 0.5, 0.3125, 0.5, 0.3125, 0.5, 0.3438, 0.5, 0.1875, 0.5, 0.1562, 0.5, 0.1562, 0.5, 0.1875, 0.5, 0.03125, 0.5, 0.0, 0.5, 0.0, 0.5, 0.03125, 0.5, 0.4062, 0.5, 0.375, 0.5, 0.375, 0.5, 0.4062, 0.5, 0.125, 0.5, 0.09375, 0.5, 0.09375, 0.5, 0.125, 0.5, 0.3438, 0.5, 0.3125, 0.5, 0.3125, 0.5, 0.3437, 0.5, 0.09375, 0.5, 0.0625, 0.5, 0.0625, 0.5, 0.09375, 0.5, 0.3125, 0.5, 0.2812, 0.5, 0.2812, 0.5, 0.3125, 0.5, 0.0625, 0.5, 0.03125, 0.5, 0.03125, 0.5, 0.0625, 0.5, 0.2812, 0.5, 0.25, 0.5, 0.25, 0.5, 0.2812, 0.5, 0.5, 0.5, 0.4688, 0.5, 0.4688, 0.5, 0.5, 0.5, 0.03125, 0.5, 0.0, 0.5, 0.0, 0.5, 0.03125, 0.5, 0.25, 0.5, 0.2188, 0.5, 0.2188, 0.5, 0.25, 0.5, 0.4688, 0.5, 0.4375, 0.5, 0.4375, 0.5, 0.4688, 0.5, 0.2188, 0.5, 0.1875, 0.5, 0.1875, 0.5, 0.2188, 0.5, 0.4375, 0.5, 0.4062, 0.5, 0.4062, 0.5, 0.4375, 0.5, 0.1875, 0.5, 0.1562, 0.5, 0.1562, 0.5, 0.1875, 0.5, 0.4062, 0.5, 0.375, 0.5, 0.375, 0.5, 0.4062, 0.5, 0.1562, 0.5, 0.125, 0.5, 0.125, 0.5, 0.1562, 0.5, 0.375, 0.5, 0.3438, 0.5, 0.3437, 0.5, 0.375, 0.5, 0.0625, 0.5, 0.03125, 0.5, 0.03125, 0.5, 0.0625, 0.5, 0.2812, 0.5, 0.25, 0.5, 0.25, 0.5, 0.2812, 0.5, 0.5, 0.5, 0.4688, 0.5, 0.4688, 0.5, 0.5, 0.5, 0.03125, 0.5, 0.0, 0.5, 0.0, 0.5, 0.03125, 0.5, 0.25, 0.5, 0.2188, 0.5, 0.2188, 0.5, 0.25, 0.5, 0.4688, 0.5, 0.4375, 0.5, 0.4375, 0.5, 0.4688, 0.5, 0.2188, 0.5, 0.1875, 0.5, 0.1875, 0.5, 0.2188, 0.5, 0.4375, 0.5, 0.4062, 0.5, 0.4063, 0.5, 0.4375, 0.5, 0.1875, 0.5, 0.1562, 0.5, 0.1562, 0.5, 0.1875, 0.5, 0.4062, 0.5, 0.375, 0.5, 0.375, 0.5, 0.4063, 0.5, 0.1562, 0.5, 0.125, 0.5, 0.125, 0.5, 0.1562, 0.5, 0.375, 0.5, 0.3437, 0.5, 0.3438, 0.5, 0.375, 0.5, 0.125, 0.5, 0.09375, 0.5, 0.09375, 0.5, 0.125, 0.5, 0.3437, 0.5, 0.3125, 0.5, 0.3125, 0.5, 0.3438, 0.5, 0.09375, 0.5, 0.0625, 0.5, 0.0625, 0.5, 0.09375, 0.5, 0.3125, 0.5, 0.2812, 0.5, 0.2812, 0.5, 0.3125, 0.5, 0.0, 0.0, 0.0, 0.0, 0.0, 0.0, 0.0, 0.0, 0.3438, 0.5, 0.3125, 0.5, 0.3125, 0.5, 0.3438, 0.5, 0.0, 0.0, 0.0, 0.0, 0.0, 0.0, 0.0, 0.0, 0.375, 0.5, 0.3438, 0.5, 0.3438, 0.5, 0.375, 0.5, 0.0, 0.0, 0.0, 0.0, 0.0, 0.0, 0.0, 0.0, 0.4063, 0.5, 0.375, 0.5, 0.375, 0.5, 0.4063, 0.5, 0.0, 0.0, 0.0, 0.0, 0.0, 0.0, 0.0, 0.0, 0.4375, 0.5, 0.4063, 0.5, 0.4063, 0.5, 0.4375, 0.5, 0.0, 0.0, 0.0, 0.0, 0.0, 0.0, 0.0, 0.0, 0.03125, 0.5, 0.0, 0.5, 0.0, 0.5, 0.03125, 0.5, 0.4688, 0.5, 0.4375, 0.5, 0.4375, 0.5, 0.4687, 0.5, 0.0, 0.0, 0.0, 0.0, 0.0, 0.0, 0.0, 0.0, 0.0625, 0.5, 0.03125, 0.5, 0.03125, 0.5, 0.0625, 0.5, 0.5, 0.5, 0.4688, 0.5, 0.4687, 0.5, 0.5, 0.5, 0.0, 0.0, 0.0, 0.0, 0.0, 0.0, 0.0, 0.0, 0.09375, 0.5, 0.0625, 0.5, 0.0625, 0.5, 0.09375, 0.5, 0.0, 0.0, 0.0, 0.0, 0.0, 0.0, 0.0, 0.0, 0.0, 0.0, 0.0, 0.0, 0.0, 0.0, 0.0, 0.0, 0.0, 0.0, 0.0, 0.0, 0.0, 0.0, 0.0, 0.0, 0.375, 0.5, 0.3438, 0.5, 0.3438, 0.5, 0.375, 0.5, 0.5, 0.5, 0.5, 0.5, 0.5, 0.5, 0.5, 0.5, 0.0, 0.0, 0.0, 0.0, 0.0, 0.0, 0.0, 0.0, 0.0, 0.0, 0.0, 0.0, 0.0, 0.0, 0.0, 0.0, 0.4063, 0.5, 0.375, 0.5, 0.375, 0.5, 0.4062, 0.5, 0.0, 0.0, 0.0, 0.0, 0.0, 0.0, 0.0, 0.0, 0.0, 0.0, 0.0, 0.0, 0.0, 0.0, 0.0, 0.0, 0.4375, 0.5, 0.4063, 0.5, 0.4062, 0.5, 0.4375, 0.5, 0.03125, 0.5, 0.0, 0.5, 0.0, 0.5, 0.03125, 0.5, 0.0, 0.0, 0.0, 0.0, 0.0, 0.0, 0.0, 0.0, 0.4687, 0.5, 0.4375, 0.5, 0.4375, 0.5, 0.4688, 0.5, 0.0625, 0.5, 0.03125, 0.5, 0.03125, 0.5, 0.0625, 0.5, 0.0, 0.0, 0.0, 0.0, 0.0, 0.0, 0.0, 0.0, 0.3125, 0.5, 0.2812, 0.5, 0.2813, 0.5, 0.3125, 0.5, 0.0, 0.0, 0.0, 0.0, 0.0, 0.0, 0.0, 0.0, 0.0, 0.0, 0.0, 0.0, 0.0, 0.0, 0.0, 0.0, 0.2812, 0.5, 0.25, 0.5, 0.25, 0.5, 0.2813, 0.5, 0.0, 0.0, 0.0, 0.0, 0.0, 0.0, 0.0, 0.0, 0.5, 0.5, 0.5, 0.5, 0.5, 0.5, 0.5, 0.5, 0.0, 0.0, 0.0, 0.0, 0.0, 0.0, 0.0, 0.0, 0.25, 0.5, 0.2188, 0.5, 0.2188, 0.5, 0.25, 0.5, 0.0, 0.0, 0.0, 0.0, 0.0, 0.0, 0.0, 0.0, 0.0, 0.0, 0.0, 0.0, 0.0, 0.0, 0.0, 0.0, 0.2188, 0.5, 0.1875, 0.5, 0.1875, 0.5, 0.2188, 0.5, 0.0, 0.0, 0.0, 0.0, 0.0, 0.0, 0.0, 0.0, 0.1875, 0.5, 0.1562, 0.5, 0.1562, 0.5, 0.1875, 0.5, 0.0, 0.0, 0.0, 0.0, 0.0, 0.0, 0.0, 0.0, 0.1562, 0.5, 0.125, 0.5, 0.125, 0.5, 0.1562, 0.5, 0.0, 0.0, 0.0, 0.0, 0.0, 0.0, 0.0, 0.0, 0.125, 0.5, 0.09375, 0.5, 0.09375, 0.5, 0.125, 0.5, 0.0, 0.0, 0.0, 0.0, 0.0, 0.0, 0.0, 0.0, 0.125, 0.5, 0.09375, 0.5, 0.09375, 0.5, 0.125, 0.5, 0.0, 0.0, 0.0, 0.0, 0.0, 0.0, 0.0, 0.0, 0.1562, 0.5, 0.125, 0.5, 0.125, 0.5, 0.1562, 0.5, 0.0, 0.0, 0.0, 0.0, 0.0, 0.0, 0.0, 0.0, 0.1875, 0.5, 0.1562, 0.5, 0.1562, 0.5, 0.1875, 0.5, 0.0, 0.0, 0.0, 0.0, 0.0, 0.0, 0.0, 0.0, 0.2188, 0.5, 0.1875, 0.5, 0.1875, 0.5, 0.2188, 0.5, 0.0, 0.0, 0.0, 0.0, 0.0, 0.0, 0.0, 0.0, 0.25, 0.5, 0.2188, 0.5, 0.2188, 0.5, 0.25, 0.5, 0.0, 0.0, 0.0, 0.0, 0.0, 0.0, 0.0, 0.0, 0.2812, 0.5, 0.25, 0.5, 0.25, 0.5, 0.2812, 0.5, 0.0, 0.0, 0.0, 0.0, 0.0, 0.0, 0.0, 0.0, 0.3125, 0.5, 0.2812, 0.5, 0.2812, 0.5, 0.3125, 0.5, 0.0, 0.0, 0.0, 0.0, 0.0, 0.0, 0.0, 0.0, 0.3438, 0.5, 0.3125, 0.5, 0.3125, 0.5, 0.3437, 0.5, 0.0, 0.0, 0.0, 0.0, 0.0, 0.0, 0.0, 0.0, 0.3438, 0.5, 0.3125, 0.5, 0.3125, 0.5, 0.3438, 0.5, 0.0, 0.0, 0.0, 0.0, 0.0, 0.0, 0.0, 0.0, 0.3125, 0.5, 0.2813, 0.5, 0.2812, 0.5, 0.3125, 0.5, 0.0, 0.0, 0.0, 0.0, 0.0, 0.0, 0.0, 0.0, 0.2813, 0.5, 0.25, 0.5, 0.25, 0.5, 0.2812, 0.5, 0.0, 0.0, 0.0, 0.0, 0.0, 0.0, 0.0, 0.0, 0.25, 0.5, 0.2188, 0.5, 0.2188, 0.5, 0.25, 0.5, 0.0, 0.0, 0.0, 0.0, 0.0, 0.0, 0.0, 0.0, 0.2188, 0.5, 0.1875, 0.5, 0.1875, 0.5, 0.2188, 0.5, 0.0, 0.0, 0.0, 0.0, 0.0, 0.0, 0.0, 0.0, 0.1875, 0.5, 0.1562, 0.5, 0.1562, 0.5, 0.1875, 0.5, 0.0, 0.0, 0.0, 0.0, 0.0, 0.0, 0.0, 0.0, 0.1562, 0.5, 0.125, 0.5, 0.125, 0.5, 0.1562, 0.5, 0.0, 0.0, 0.0, 0.0, 0.0, 0.0, 0.0, 0.0, 0.125, 0.5, 0.09375, 0.5, 0.09375, 0.5, 0.125, 0.5, 0.0, 0.0, 0.0, 0.0, 0.0, 0.0, 0.0, 0.0, 0.09375, 0.5, 0.0625, 0.5, 0.0625, 0.5, 0.09375, 0.5, 0.5, 0.5, 0.4687, 0.5, 0.4688, 0.5, 0.5, 0.5, 0.1875, 0.5, 0.1562, 0.5, 0.1562, 0.5, 0.1875, 0.5, 0.0, 0.0, 0.0, 0.0, 0.0, 0.0, 0.0, 0.0, 0.2188, 0.5, 0.1875, 0.5, 0.1875, 0.5, 0.2188, 0.5, 0.0, 0.0, 0.0, 0.0, 0.0, 0.0, 0.0, 0.0, 0.25, 0.5, 0.2188, 0.5, 0.2188, 0.5, 0.25, 0.5, 0.0, 0.0, 0.0, 0.0, 0.0, 0.0, 0.0, 0.0, 0.2812, 0.5, 0.25, 0.5, 0.25, 0.5, 0.2813, 0.5, 0.0, 0.0, 0.0, 0.0, 0.0, 0.0, 0.0, 0.0, 0.3125, 0.5, 0.2812, 0.5, 0.2813, 0.5, 0.3125, 0.5, 0.0, 0.0, 0.0, 0.0, 0.0, 0.0, 0.0, 0.0, 0.3437, 0.5, 0.3125, 0.5, 0.3125, 0.5, 0.3438, 0.5, 0.0, 0.0, 0.0, 0.0, 0.0, 0.0, 0.0, 0.0, 0.0, 0.0, 0.0, 0.0, 0.0, 0.0, 0.0, 0.0, 0.0, 0.0, 0.0, 0.0, 0.0, 0.0, 0.0, 0.0, 0.375, 0.5, 0.3437, 0.5, 0.3438, 0.5, 0.375, 0.5, 0.5, 0.5, 0.5, 0.5, 0.5, 0.5, 0.5, 0.5, 0.0, 0.0, 0.0, 0.0, 0.0, 0.0, 0.0, 0.0, 0.09375, 0.5, 0.0625, 0.5, 0.0625, 0.5, 0.09375, 0.5, 0.5, 0.5, 0.4688, 0.5, 0.4688, 0.5, 0.5, 0.5, 0.0, 0.0, 0.0, 0.0, 0.0, 0.0, 0.0, 0.0, 0.0625, 0.5, 0.03125, 0.5, 0.03125, 0.5, 0.0625, 0.5, 0.4688, 0.5, 0.4375, 0.5, 0.4375, 0.5, 0.4688, 0.5, 0.0, 0.0, 0.0, 0.0, 0.0, 0.0, 0.0, 0.0, 0.03125, 0.5, 0.0, 0.5, 0.0, 0.5, 0.03125, 0.5, 0.4375, 0.5, 0.4062, 0.5, 0.4062, 0.5, 0.4375, 0.5, 0.0, 0.0, 0.0, 0.0, 0.0, 0.0, 0.0, 0.0, 0.0, 0.0, 0.0, 0.0, 0.0, 0.0, 0.0, 0.0, 0.4062, 0.5, 0.375, 0.5, 0.375, 0.5, 0.4062, 0.5, 0.0, 0.0, 0.0, 0.0, 0.0, 0.0, 0.0, 0.0, 0.0, 0.0, 0.0, 0.0, 0.0, 0.0, 0.0, 0.0, 0.5, 0.5, 0.5, 0.5, 0.5, 0.5, 0.5, 0.5, 0.375, 0.5, 0.3438, 0.5, 0.3437, 0.5, 0.375, 0.5, 0.0, 0.0, 0.0, 0.0, 0.0, 0.0, 0.0, 0.0, 0.0, 0.0, 0.0, 0.0, 0.0, 0.0, 0.0, 0.0, 0.0, 0.0, 0.0, 0.0, 0.0, 0.0, 0.0, 0.0, 0.3125, 0.5, 0.2813, 0.5, 0.2812, 0.5, 0.3125, 0.5, 0.0, 0.0, 0.0, 0.0, 0.0, 0.0, 0.0, 0.0, 0.3438, 0.5, 0.3125, 0.5, 0.3125, 0.5, 0.3438, 0.5, 0.0, 0.0, 0.0, 0.0, 0.0, 0.0, 0.0, 0.0, 0.0, 0.0, 0.0, 0.0, 0.0, 0.0, 0.0, 0.0, 0.0, 0.0, 0.0, 0.0, 0.0, 0.0, 0.0, 0.0, 0.375, 0.5, 0.3438, 0.5, 0.3438, 0.5, 0.375, 0.5, 0.5, 0.5, 0.5, 0.5, 0.5, 0.5, 0.5, 0.5, 0.0, 0.0, 0.0, 0.0, 0.0, 0.0, 0.0, 0.0, 0.0, 0.0, 0.0, 0.0, 0.0, 0.0, 0.0, 0.0, 0.4062, 0.5, 0.375, 0.5, 0.375, 0.5, 0.4062, 0.5, 0.0, 0.0, 0.0, 0.0, 0.0, 0.0, 0.0, 0.0, 0.0, 0.0, 0.0, 0.0, 0.0, 0.0, 0.0, 0.0, 0.4375, 0.5, 0.4062, 0.5, 0.4062, 0.5, 0.4375, 0.5, 0.03125, 0.5, 0.0, 0.5, 0.0, 0.5, 0.03125, 0.5, 0.0, 0.0, 0.0, 0.0, 0.0, 0.0, 0.0, 0.0, 0.1562, 0.5, 0.125, 0.5, 0.125, 0.5, 0.1562, 0.5, 0.0, 0.0, 0.0, 0.0, 0.0, 0.0, 0.0, 0.0, 0.125, 0.5, 0.09375, 0.5, 0.09375, 0.5, 0.125, 0.5, 0.0, 0.0, 0.0, 0.0, 0.0, 0.0, 0.0, 0.0, 0.09375, 0.5, 0.0625, 0.5, 0.0625, 0.5, 0.09375, 0.5, 0.5, 0.5, 0.4688, 0.5, 0.4688, 0.5, 0.5, 0.5, 0.0, 0.0, 0.0, 0.0, 0.0, 0.0, 0.0, 0.0, 0.0625, 0.5, 0.03125, 0.5, 0.03125, 0.5, 0.0625, 0.5, 0.4688, 0.5, 0.4375, 0.5, 0.4375, 0.5, 0.4688, 0.5, 0.0, 0.0, 0.0, 0.0, 0.0, 0.0, 0.0, 0.0, 0.03125, 0.5, 0.0, 0.5, 0.0, 0.5, 0.03125, 0.5, 0.4375, 0.5, 0.4062, 0.5, 0.4062, 0.5, 0.4375, 0.5, 0.0, 0.0, 0.0, 0.0, 0.0, 0.0, 0.0, 0.0, 0.0, 0.0, 0.0, 0.0, 0.0, 0.0, 0.0, 0.0, 0.4062, 0.5, 0.375, 0.5, 0.375, 0.5, 0.4062, 0.5, 0.0, 0.0, 0.0, 0.0, 0.0, 0.0, 0.0, 0.0, 0.0, 0.0, 0.0, 0.0, 0.0, 0.0, 0.0, 0.0, 0.4062, 0.5, 0.375, 0.5, 0.375, 0.5, 0.4062, 0.5, 0.1562, 0.5, 0.125, 0.5, 0.125, 0.5, 0.1562, 0.5, 0.375, 0.5, 0.3438, 0.5, 0.3438, 0.5, 0.375, 0.5, 0.125, 0.5, 0.09375, 0.5, 0.09375, 0.5, 0.125, 0.5, 0.3438, 0.5, 0.3125, 0.5, 0.3125, 0.5, 0.3438, 0.5, 0.09375, 0.5, 0.0625, 0.5, 0.0625, 0.5, 0.09375, 0.5, 0.3125, 0.5, 0.2812, 0.5, 0.2812, 0.5, 0.3125, 0.5, 0.0625, 0.5, 0.03125, 0.5, 0.03125, 0.5, 0.0625, 0.5, 0.2812, 0.5, 0.25, 0.5, 0.25, 0.5, 0.2812, 0.5, 0.5, 0.5, 0.4688, 0.5, 0.4688, 0.5, 0.5, 0.5, 0.03125, 0.5, 0.0, 0.5, 0.0, 0.5, 0.03125, 0.5, 0.25, 0.5, 0.2188, 0.5, 0.2188, 0.5, 0.25, 0.5, 0.4688, 0.5, 0.4375, 0.5, 0.4375, 0.5, 0.4688, 0.5, 0.2188, 0.5, 0.1875, 0.5, 0.1875, 0.5, 0.2188, 0.5, 0.4375, 0.5, 0.4062, 0.5, 0.4062, 0.5, 0.4375, 0.5, 0.1875, 0.5, 0.1562, 0.5, 0.1562, 0.5, 0.1875, 0.5, 0.2813, 0.5, 0.25, 0.5, 0.25, 0.5, 0.2812, 0.5, 0.0, 0.0, 0.0, 0.0, 0.0, 0.0, 0.0, 0.0, 0.25, 0.5, 0.2188, 0.5, 0.2188, 0.5, 0.25, 0.5, 0.0, 0.0, 0.0, 0.0, 0.0, 0.0, 0.0, 0.0, 0.2188, 0.5, 0.1875, 0.5, 0.1875, 0.5, 0.2188, 0.5, 0.0, 0.0, 0.0, 0.0, 0.0, 0.0, 0.0, 0.0, 0.1875, 0.5, 0.1562, 0.5, 0.1562, 0.5, 0.1875, 0.5, 0.0, 0.0, 0.0, 0.0, 0.0, 0.0, 0.0, 0.0, 0.1562, 0.5, 0.125, 0.5, 0.125, 0.5, 0.1562, 0.5, 0.0, 0.0, 0.0, 0.0, 0.0, 0.0, 0.0, 0.0, 0.125, 0.5, 0.09375, 0.5, 0.09375, 0.5, 0.125, 0.5, 0.0, 0.0, 0.0, 0.0, 0.0, 0.0, 0.0, 0.0, 0.09375, 0.5, 0.0625, 0.5, 0.0625, 0.5, 0.09375, 0.5, 0.5, 0.5, 0.4688, 0.5, 0.4688, 0.5, 0.5, 0.5, 0.0, 0.0, 0.0, 0.0, 0.0, 0.0, 0.0, 0.0, 0.0625, 0.5, 0.03125, 0.5, 0.03125, 0.5, 0.0625, 0.5, 0.4688, 0.5, 0.4375, 0.5, 0.4375, 0.5, 0.4688, 0.5, 0.0, 0.0, 0.0, 0.0, 0.0, 0.0, 0.0, 0.0, 0.3437, 1.0, 0.375, 1.0, 0.375, 1.0, 0.3438, 1.0, 0.1875, 1.0, 0.2187, 1.0, 0.2187, 1.0, 0.1875, 1.0, 0.03125, 1.0, 0.0625, 1.0, 0.0625, 1.0, 0.03125, 1.0, 0.4062, 1.0, 0.4375, 1.0, 0.4375, 1.0, 0.4062, 1.0, 0.25, 1.0, 0.2812, 1.0, 0.2812, 1.0, 0.25, 1.0, 0.09375, 1.0, 0.125, 1.0, 0.125, 1.0, 0.09375, 1.0, 0.4688, 1.0, 0.5, 1.0, 0.5, 1.0, 0.4688, 1.0, 0.3125, 1.0, 0.3437, 1.0, 0.3438, 1.0, 0.3125, 1.0, 0.1563, 1.0, 0.1875, 1.0, 0.1875, 1.0, 0.1562, 1.0, 0.0, 1.0, 0.03125, 1.0, 0.03125, 1.0, 0.0, 1.0, 0.375, 1.0, 0.4062, 1.0, 0.4062, 1.0, 0.375, 1.0, 0.2187, 1.0, 0.25, 1.0, 0.25, 1.0, 0.2187, 1.0, 0.0625, 1.0, 0.09375, 1.0, 0.09375, 1.0, 0.0625, 1.0, 0.4375, 1.0, 0.4688, 1.0, 0.4688, 1.0, 0.4375, 1.0, 0.2812, 1.0, 0.3125, 1.0, 0.3125, 1.0, 0.2812, 1.0, 0.125, 1.0, 0.1563, 1.0, 0.1562, 1.0, 0.125, 1.0, 0.1562, 1.0, 0.1875, 1.0, 0.1875, 1.0, 0.1563, 1.0, 0.375, 1.0, 0.4062, 1.0, 0.4062, 1.0, 0.375, 1.0, 0.125, 1.0, 0.1562, 1.0, 0.1563, 1.0, 0.125, 1.0, 0.3438, 1.0, 0.375, 1.0, 0.375, 1.0, 0.3438, 1.0, 0.09375, 1.0, 0.125, 1.0, 0.125, 1.0, 0.09375, 1.0, 0.3125, 1.0, 0.3438, 1.0, 0.3438, 1.0, 0.3125, 1.0, 0.0625, 1.0, 0.09375, 1.0, 0.09375, 1.0, 0.0625, 1.0, 0.2812, 1.0, 0.3125, 1.0, 0.3125, 1.0, 0.2812, 1.0, 0.03125, 1.0, 0.0625, 1.0, 0.0625, 1.0, 0.03125, 1.0, 0.25, 1.0, 0.2812, 1.0, 0.2812, 1.0, 0.25, 1.0, 0.4688, 1.0, 0.5, 1.0, 0.5, 1.0, 0.4687, 1.0, 0.0, 1.0, 0.03125, 1.0, 0.03125, 1.0, 0.0, 1.0, 0.2187, 1.0, 0.25, 1.0, 0.25, 1.0, 0.2188, 1.0, 0.4375, 1.0, 0.4688, 1.0, 0.4687, 1.0, 0.4375, 1.0, 0.1875, 1.0, 0.2187, 1.0, 0.2188, 1.0, 0.1875, 1.0, 0.4062, 1.0, 0.4375, 1.0, 0.4375, 1.0, 0.4062, 1.0, 0.2812, 1.0, 0.3125, 1.0, 0.3125, 1.0, 0.2812, 1.0, 0.03125, 1.0, 0.0625, 1.0, 0.0625, 1.0, 0.03125, 1.0, 0.25, 1.0, 0.2812, 1.0, 0.2812, 1.0, 0.25, 1.0, 0.4687, 1.0, 0.5, 1.0, 0.5, 1.0, 0.4687, 1.0, 0.0, 1.0, 0.03125, 1.0, 0.03125, 1.0, 0.0, 1.0, 0.2188, 1.0, 0.25, 1.0, 0.25, 1.0, 0.2188, 1.0, 0.4375, 1.0, 0.4687, 1.0, 0.4687, 1.0, 0.4375, 1.0, 0.1875, 1.0, 0.2188, 1.0, 0.2188, 1.0, 0.1875, 1.0, 0.4062, 1.0, 0.4375, 1.0, 0.4375, 1.0, 0.4062, 1.0, 0.1563, 1.0, 0.1875, 1.0, 0.1875, 1.0, 0.1562, 1.0, 0.375, 1.0, 0.4062, 1.0, 0.4062, 1.0, 0.375, 1.0, 0.125, 1.0, 0.1563, 1.0, 0.1562, 1.0, 0.125, 1.0, 0.3438, 1.0, 0.375, 1.0, 0.375, 1.0, 0.3438, 1.0, 0.09375, 1.0, 0.125, 1.0, 0.125, 1.0, 0.09375, 1.0, 0.3125, 1.0, 0.3438, 1.0, 0.3438, 1.0, 0.3125, 1.0, 0.0625, 1.0, 0.09375, 1.0, 0.09375, 1.0, 0.0625, 1.0, 0.1562, 1.0, 0.1875, 1.0, 0.1875, 1.0, 0.1562, 1.0, 0.375, 1.0, 0.4062, 1.0, 0.4062, 1.0, 0.375, 1.0, 0.125, 1.0, 0.1562, 1.0, 0.1562, 1.0, 0.125, 1.0, 0.3438, 1.0, 0.375, 1.0, 0.375, 1.0, 0.3438, 1.0, 0.09375, 1.0, 0.125, 1.0, 0.125, 1.0, 0.09375, 1.0, 0.3125, 1.0, 0.3438, 1.0, 0.3438, 1.0, 0.3125, 1.0, 0.0625, 1.0, 0.09375, 1.0, 0.09375, 1.0, 0.0625, 1.0, 0.2812, 1.0, 0.3125, 1.0, 0.3125, 1.0, 0.2812, 1.0, 0.03125, 1.0, 0.0625, 1.0, 0.0625, 1.0, 0.03125, 1.0, 0.25, 1.0, 0.2812, 1.0, 0.2812, 1.0, 0.25, 1.0, 0.4687, 1.0, 0.5, 1.0, 0.5, 1.0, 0.4688, 1.0, 0.0, 1.0, 0.03125, 1.0, 0.03125, 1.0, 0.0, 1.0, 0.2188, 1.0, 0.25, 1.0, 0.25, 1.0, 0.2188, 1.0, 0.4375, 1.0, 0.4687, 1.0, 0.4688, 1.0, 0.4375, 1.0, 0.1875, 1.0, 0.2188, 1.0, 0.2188, 1.0, 0.1875, 1.0, 0.4062, 1.0, 0.4375, 1.0, 0.4375, 1.0, 0.4062, 1.0, 0.03125, 1.0, 0.0625, 1.0, 0.0625, 1.0, 0.03125, 1.0, 0.25, 1.0, 0.2812, 1.0, 0.2812, 1.0, 0.25, 1.0, 0.4688, 1.0, 0.5, 1.0, 0.5, 1.0, 0.4687, 1.0, 0.0, 1.0, 0.03125, 1.0, 0.03125, 1.0, 0.0, 1.0, 0.2188, 1.0, 0.25, 1.0, 0.25, 1.0, 0.2188, 1.0, 0.4375, 1.0, 0.4688, 1.0, 0.4687, 1.0, 0.4375, 1.0, 0.1875, 1.0, 0.2188, 1.0, 0.2188, 1.0, 0.1875, 1.0, 0.4062, 1.0, 0.4375, 1.0, 0.4375, 1.0, 0.4062, 1.0, 0.1562, 1.0, 0.1875, 1.0, 0.1875, 1.0, 0.1562, 1.0, 0.375, 1.0, 0.4062, 1.0, 0.4062, 1.0, 0.375, 1.0, 0.125, 1.0, 0.1562, 1.0, 0.1562, 1.0, 0.125, 1.0, 0.3438, 1.0, 0.375, 1.0, 0.375, 1.0, 0.3438, 1.0, 0.09375, 1.0, 0.125, 1.0, 0.125, 1.0, 0.09375, 1.0, 0.3125, 1.0, 0.3438, 1.0, 0.3438, 1.0, 0.3125, 1.0, 0.0625, 1.0, 0.09375, 1.0, 0.09375, 1.0, 0.0625, 1.0, 0.2812, 1.0, 0.3125, 1.0, 0.3125, 1.0, 0.2812, 1.0, 0.375, 1.0, 0.4062, 1.0, 0.4063, 1.0, 0.375, 1.0, 0.125, 1.0, 0.1562, 1.0, 0.1562, 1.0, 0.125, 1.0, 0.3438, 1.0, 0.375, 1.0, 0.375, 1.0, 0.3438, 1.0, 0.09375, 1.0, 0.125, 1.0, 0.125, 1.0, 0.09375, 1.0, 0.3125, 1.0, 0.3438, 1.0, 0.3438, 1.0, 0.3125, 1.0, 0.0625, 1.0, 0.09375, 1.0, 0.09375, 1.0, 0.0625, 1.0, 0.2812, 1.0, 0.3125, 1.0, 0.3125, 1.0, 0.2813, 1.0, 0.03125, 1.0, 0.0625, 1.0, 0.0625, 1.0, 0.03125, 1.0, 0.25, 1.0, 0.2812, 1.0, 0.2813, 1.0, 0.25, 1.0, 0.4687, 1.0, 0.5, 1.0, 0.5, 1.0, 0.4688, 1.0, 0.0, 1.0, 0.03125, 1.0, 0.03125, 1.0, 0.0, 1.0, 0.2188, 1.0, 0.25, 1.0, 0.25, 1.0, 0.2188, 1.0, 0.4375, 1.0, 0.4687, 1.0, 0.4688, 1.0, 0.4375, 1.0, 0.1875, 1.0, 0.2188, 1.0, 0.2188, 1.0, 0.1875, 1.0, 0.4062, 1.0, 0.4375, 1.0, 0.4375, 1.0, 0.4063, 1.0, 0.1562, 1.0, 0.1875, 1.0, 0.1875, 1.0, 0.1562, 1.0, 0.25, 1.0, 0.2813, 1.0, 0.2812, 1.0, 0.25, 1.0, 0.4688, 1.0, 0.5, 1.0, 0.5, 1.0, 0.4688, 1.0, 0.0, 1.0, 0.03125, 1.0, 0.03125, 1.0, 0.0, 1.0, 0.2188, 1.0, 0.25, 1.0, 0.25, 1.0, 0.2187, 1.0, 0.4375, 1.0, 0.4688, 1.0, 0.4688, 1.0, 0.4375, 1.0, 0.1875, 1.0, 0.2188, 1.0, 0.2187, 1.0, 0.1875, 1.0, 0.4063, 1.0, 0.4375, 1.0, 0.4375, 1.0, 0.4062, 1.0, 0.1562, 1.0, 0.1875, 1.0, 0.1875, 1.0, 0.1562, 1.0, 0.375, 1.0, 0.4063, 1.0, 0.4062, 1.0, 0.375, 1.0, 0.125, 1.0, 0.1562, 1.0, 0.1562, 1.0, 0.125, 1.0, 0.3438, 1.0, 0.375, 1.0, 0.375, 1.0, 0.3438, 1.0, 0.09375, 1.0, 0.125, 1.0, 0.125, 1.0, 0.09375, 1.0, 0.3125, 1.0, 0.3438, 1.0, 0.3438, 1.0, 0.3125, 1.0, 0.0625, 1.0, 0.09375, 1.0, 0.09375, 1.0, 0.0625, 1.0, 0.2813, 1.0, 0.3125, 1.0, 0.3125, 1.0, 0.2812, 1.0, 0.03125, 1.0, 0.0625, 1.0, 0.0625, 1.0, 0.03125, 1.0, 0.125, 1.0, 0.1562, 1.0, 0.1562, 1.0, 0.125, 1.0, 0.3438, 1.0, 0.375, 1.0, 0.375, 1.0, 0.3438, 1.0, 0.09375, 1.0, 0.125, 1.0, 0.125, 1.0, 0.09375, 1.0, 0.3125, 1.0, 0.3438, 1.0, 0.3438, 1.0, 0.3125, 1.0, 0.0625, 1.0, 0.09375, 1.0, 0.09375, 1.0, 0.0625, 1.0, 0.2812, 1.0, 0.3125, 1.0, 0.3125, 1.0, 0.2812, 1.0, 0.03125, 1.0, 0.0625, 1.0, 0.0625, 1.0, 0.03125, 1.0, 0.25, 1.0, 0.2812, 1.0, 0.2812, 1.0, 0.25, 1.0, 0.4688, 1.0, 0.5, 1.0, 0.5, 1.0, 0.4688, 1.0, 0.0, 1.0, 0.03125, 1.0, 0.03125, 1.0, 0.0, 1.0, 0.2187, 1.0, 0.25, 1.0, 0.25, 1.0, 0.2188, 1.0, 0.4375, 1.0, 0.4688, 1.0, 0.4688, 1.0, 0.4375, 1.0, 0.1875, 1.0, 0.2187, 1.0, 0.2188, 1.0, 0.1875, 1.0, 0.4062, 1.0, 0.4375, 1.0, 0.4375, 1.0, 0.4062, 1.0, 0.1562, 1.0, 0.1875, 1.0, 0.1875, 1.0, 0.1562, 1.0, 0.375, 1.0, 0.4062, 1.0, 0.4062, 1.0, 0.375, 1.0, 0.0, 1.0, 0.03125, 1.0, 0.03125, 1.0, 0.0, 1.0, 0.2188, 1.0, 0.25, 1.0, 0.25, 1.0, 0.2188, 1.0, 0.4375, 1.0, 0.4688, 1.0, 0.4688, 1.0, 0.4375, 1.0, 0.1875, 1.0, 0.2188, 1.0, 0.2188, 1.0, 0.1875, 1.0, 0.4062, 1.0, 0.4375, 1.0, 0.4375, 1.0, 0.4062, 1.0, 0.1562, 1.0, 0.1875, 1.0, 0.1875, 1.0, 0.1562, 1.0, 0.375, 1.0, 0.4062, 1.0, 0.4062, 1.0, 0.375, 1.0, 0.125, 1.0, 0.1562, 1.0, 0.1562, 1.0, 0.125, 1.0, 0.3438, 1.0, 0.375, 1.0, 0.375, 1.0, 0.3438, 1.0, 0.09375, 1.0, 0.125, 1.0, 0.125, 1.0, 0.09375, 1.0, 0.3125, 1.0, 0.3438, 1.0, 0.3438, 1.0, 0.3125, 1.0, 0.0625, 1.0, 0.09375, 1.0, 0.09375, 1.0, 0.0625, 1.0, 0.2812, 1.0, 0.3125, 1.0, 0.3125, 1.0, 0.2812, 1.0, 0.03125, 1.0, 0.0625, 1.0, 0.0625, 1.0, 0.03125, 1.0, 0.25, 1.0, 0.2812, 1.0, 0.2812, 1.0, 0.25, 1.0, 0.4688, 1.0, 0.5, 1.0, 0.5, 1.0, 0.4688, 1.0, 0.09375, 1.0, 0.125, 1.0, 0.125, 1.0, 0.09375, 1.0, 0.3125, 1.0, 0.3438, 1.0, 0.3438, 1.0, 0.3125, 1.0, 0.0625, 1.0, 0.09375, 1.0, 0.09375, 1.0, 0.0625, 1.0, 0.2812, 1.0, 0.3125, 1.0, 0.3125, 1.0, 0.2812, 1.0, 0.03125, 1.0, 0.0625, 1.0, 0.0625, 1.0, 0.03125, 1.0, 0.25, 1.0, 0.2812, 1.0, 0.2812, 1.0, 0.25, 1.0, 0.4688, 1.0, 0.5, 1.0, 0.5, 1.0, 0.4687, 1.0, 0.0, 1.0, 0.03125, 1.0, 0.03125, 1.0, 0.0, 1.0, 0.2188, 1.0, 0.25, 1.0, 0.25, 1.0, 0.2188, 1.0, 0.4375, 1.0, 0.4688, 1.0, 0.4687, 1.0, 0.4375, 1.0, 0.1875, 1.0, 0.2188, 1.0, 0.2188, 1.0, 0.1875, 1.0, 0.4062, 1.0, 0.4375, 1.0, 0.4375, 1.0, 0.4062, 1.0, 0.1562, 1.0, 0.1875, 1.0, 0.1875, 1.0, 0.1562, 1.0, 0.375, 1.0, 0.4062, 1.0, 0.4062, 1.0, 0.375, 1.0, 0.125, 1.0, 0.1562, 1.0, 0.1562, 1.0, 0.125, 1.0, 0.3438, 1.0, 0.375, 1.0, 0.375, 1.0, 0.3438, 1.0, 0.4375, 1.0, 0.4687, 1.0, 0.4688, 1.0, 0.4375, 1.0, 0.1875, 1.0, 0.2188, 1.0, 0.2188, 1.0, 0.1875, 1.0, 0.4062, 1.0, 0.4375, 1.0, 0.4375, 1.0, 0.4062, 1.0, 0.1562, 1.0, 0.1875, 1.0, 0.1875, 1.0, 0.1562, 1.0, 0.375, 1.0, 0.4062, 1.0, 0.4062, 1.0, 0.375, 1.0, 0.125, 1.0, 0.1562, 1.0, 0.1562, 1.0, 0.125, 1.0, 0.3438, 1.0, 0.375, 1.0, 0.375, 1.0, 0.3438, 1.0, 0.09375, 1.0, 0.125, 1.0, 0.125, 1.0, 0.09375, 1.0, 0.3125, 1.0, 0.3438, 1.0, 0.3438, 1.0, 0.3125, 1.0, 0.0625, 1.0, 0.09375, 1.0, 0.09375, 1.0, 0.0625, 1.0, 0.2812, 1.0, 0.3125, 1.0, 0.3125, 1.0, 0.2812, 1.0, 0.03125, 1.0, 0.0625, 1.0, 0.0625, 1.0, 0.03125, 1.0, 0.25, 1.0, 0.2812, 1.0, 0.2812, 1.0, 0.25, 1.0, 0.4687, 1.0, 0.5, 1.0, 0.5, 1.0, 0.4688, 1.0, 0.0, 1.0, 0.03125, 1.0, 0.03125, 1.0, 0.0, 1.0, 0.2188, 1.0, 0.25, 1.0, 0.25, 1.0, 0.2188, 1.0, 0.3125, 1.0, 0.3438, 1.0, 0.3438, 1.0, 0.3125, 1.0, 0.0625, 1.0, 0.09375, 1.0, 0.09375, 1.0, 0.0625, 1.0, 0.2812, 1.0, 0.3125, 1.0, 0.3125, 1.0, 0.2812, 1.0, 0.03125, 1.0, 0.0625, 1.0, 0.0625, 1.0, 0.03125, 1.0, 0.25, 1.0, 0.2812, 1.0, 0.2812, 1.0, 0.25, 1.0, 0.4688, 1.0, 0.5, 1.0, 0.5, 1.0, 0.4688, 1.0, 0.0, 1.0, 0.03125, 1.0, 0.03125, 1.0, 0.0, 1.0, 0.2188, 1.0, 0.25, 1.0, 0.25, 1.0, 0.2188, 1.0, 0.4375, 1.0, 0.4688, 1.0, 0.4688, 1.0, 0.4375, 1.0, 0.1875, 1.0, 0.2188, 1.0, 0.2188, 1.0, 0.1875, 1.0, 0.4062, 1.0, 0.4375, 1.0, 0.4375, 1.0, 0.4062, 1.0, 0.1562, 1.0, 0.1875, 1.0, 0.1875, 1.0, 0.1562, 1.0, 0.375, 1.0, 0.4062, 1.0, 0.4062, 1.0, 0.375, 1.0, 0.125, 1.0, 0.1562, 1.0, 0.1562, 1.0, 0.125, 1.0, 0.3438, 1.0, 0.375, 1.0, 0.375, 1.0, 0.3438, 1.0, 0.09375, 1.0, 0.125, 1.0, 0.125, 1.0, 0.09375, 1.0, 0.1875, 1.0, 0.2188, 1.0, 0.2188, 1.0, 0.1875, 1.0, 0.4062, 1.0, 0.4375, 1.0, 0.4375, 1.0, 0.4063, 1.0, 0.1562, 1.0, 0.1875, 1.0, 0.1875, 1.0, 0.1562, 1.0, 0.375, 1.0, 0.4062, 1.0, 0.4063, 1.0, 0.375, 1.0, 0.125, 1.0, 0.1562, 1.0, 0.1562, 1.0, 0.125, 1.0, 0.3438, 1.0, 0.375, 1.0, 0.375, 1.0, 0.3438, 1.0, 0.09375, 1.0, 0.125, 1.0, 0.125, 1.0, 0.09375, 1.0, 0.3125, 1.0, 0.3438, 1.0, 0.3438, 1.0, 0.3125, 1.0, 0.0625, 1.0, 0.09375, 1.0, 0.09375, 1.0, 0.0625, 1.0, 0.2812, 1.0, 0.3125, 1.0, 0.3125, 1.0, 0.2813, 1.0, 0.03125, 1.0, 0.0625, 1.0, 0.0625, 1.0, 0.03125, 1.0, 0.25, 1.0, 0.2812, 1.0, 0.2813, 1.0, 0.25, 1.0, 0.4688, 1.0, 0.5, 1.0, 0.5, 1.0, 0.4687, 1.0, 0.0, 1.0, 0.03125, 1.0, 0.03125, 1.0, 0.0, 1.0, 0.2188, 1.0, 0.25, 1.0, 0.25, 1.0, 0.2188, 1.0, 0.4375, 1.0, 0.4688, 1.0, 0.4687, 1.0, 0.4375, 1.0, 0.0625, 1.0, 0.09375, 1.0, 0.09375, 1.0, 0.0625, 1.0, 0.2813, 1.0, 0.3125, 1.0, 0.3125, 1.0, 0.2812, 1.0, 0.03125, 1.0, 0.0625, 1.0, 0.0625, 1.0, 0.03125, 1.0, 0.25, 1.0, 0.2813, 1.0, 0.2812, 1.0, 0.25, 1.0, 0.4687, 1.0, 0.5, 1.0, 0.5, 1.0, 0.4688, 1.0, 0.0, 1.0, 0.03125, 1.0, 0.03125, 1.0, 0.0, 1.0, 0.2188, 1.0, 0.25, 1.0, 0.25, 1.0, 0.2188, 1.0, 0.4375, 1.0, 0.4687, 1.0, 0.4688, 1.0, 0.4375, 1.0, 0.1875, 1.0, 0.2188, 1.0, 0.2188, 1.0, 0.1875, 1.0, 0.4063, 1.0, 0.4375, 1.0, 0.4375, 1.0, 0.4062, 1.0, 0.1562, 1.0, 0.1875, 1.0, 0.1875, 1.0, 0.1562, 1.0, 0.375, 1.0, 0.4063, 1.0, 0.4062, 1.0, 0.375, 1.0, 0.125, 1.0, 0.1562, 1.0, 0.1562, 1.0, 0.125, 1.0, 0.3438, 1.0, 0.375, 1.0, 0.375, 1.0, 0.3438, 1.0, 0.09375, 1.0, 0.125, 1.0, 0.125, 1.0, 0.09375, 1.0, 0.3125, 1.0, 0.3438, 1.0, 0.3438, 1.0, 0.3125, 1.0, 0.4062, 1.0, 0.4375, 1.0, 0.4375, 1.0, 0.4062, 1.0, 0.1562, 1.0, 0.1875, 1.0, 0.1875, 1.0, 0.1562, 1.0, 0.375, 1.0, 0.4062, 1.0, 0.4062, 1.0, 0.375, 1.0, 0.125, 1.0, 0.1562, 1.0, 0.1562, 1.0, 0.125, 1.0, 0.3438, 1.0, 0.375, 1.0, 0.375, 1.0, 0.3438, 1.0, 0.09375, 1.0, 0.125, 1.0, 0.125, 1.0, 0.09375, 1.0, 0.3125, 1.0, 0.3438, 1.0, 0.3438, 1.0, 0.3125, 1.0, 0.0625, 1.0, 0.09375, 1.0, 0.09375, 1.0, 0.0625, 1.0, 0.2812, 1.0, 0.3125, 1.0, 0.3125, 1.0, 0.2812, 1.0, 0.03125, 1.0, 0.0625, 1.0, 0.0625, 1.0, 0.03125, 1.0, 0.25, 1.0, 0.2812, 1.0, 0.2812, 1.0, 0.25, 1.0, 0.4688, 1.0, 0.5, 1.0, 0.5, 1.0, 0.4688, 1.0, 0.0, 1.0, 0.03125, 1.0, 0.03125, 1.0, 0.0, 1.0, 0.2188, 1.0, 0.25, 1.0, 0.25, 1.0, 0.2187, 1.0, 0.4375, 1.0, 0.4688, 1.0, 0.4688, 1.0, 0.4375, 1.0, 0.1875, 1.0, 0.2188, 1.0, 0.2187, 1.0, 0.1875, 1.0, 0.2812, 1.0, 0.3125, 1.0, 0.3125, 1.0, 0.2813, 1.0, 0.03125, 1.0, 0.0625, 1.0, 0.0625, 1.0, 0.03125, 1.0, 0.25, 1.0, 0.2812, 1.0, 0.2813, 1.0, 0.25, 1.0, 0.4688, 1.0, 0.5, 1.0, 0.5, 1.0, 0.4688, 1.0, 0.0, 1.0, 0.03125, 1.0, 0.03125, 1.0, 0.0, 1.0, 0.2187, 1.0, 0.25, 1.0, 0.25, 1.0, 0.2188, 1.0, 0.4375, 1.0, 0.4688, 1.0, 0.4688, 1.0, 0.4375, 1.0, 0.1875, 1.0, 0.2187, 1.0, 0.2188, 1.0, 0.1875, 1.0, 0.4062, 1.0, 0.4375, 1.0, 0.4375, 1.0, 0.4062, 1.0, 0.1562, 1.0, 0.1875, 1.0, 0.1875, 1.0, 0.1562, 1.0, 0.375, 1.0, 0.4062, 1.0, 0.4062, 1.0, 0.375, 1.0, 0.125, 1.0, 0.1562, 1.0, 0.1562, 1.0, 0.125, 1.0, 0.3438, 1.0, 0.375, 1.0, 0.375, 1.0, 0.3438, 1.0, 0.09375, 1.0, 0.125, 1.0, 0.125, 1.0, 0.09375, 1.0, 0.3125, 1.0, 0.3438, 1.0, 0.3438, 1.0, 0.3125, 1.0, 0.0625, 1.0, 0.09375, 1.0, 0.09375, 1.0, 0.0625, 1.0])
me_cylinder_002.update()
me_cube_001 = bpy.data.meshes.new('Cube.001')
me_cube_001.from_pydata([(-2.026, -0.4417, -0.8142), (2.071, -0.398, 1.048), (-2.026, -0.323, -0.8142), (2.071, -0.323, 1.048), (2.044, -0.474, -1.604), (4.013, -0.3952, 1.094), (2.044, -0.3423, -1.604), (4.048, -0.3423, 1.094), (2.071, -0.398, 1.048), (2.071, -0.323, 1.048), (-2.026, -0.4047, -0.8142), (2.044, -0.4047, -1.604), (4.031, -0.3653, 1.094), (2.071, -0.3829, 1.048)], [(13, 9), (8, 13)], [(0, 1, 3, 2, 10), (2, 3, 7, 6), (11, 12, 5, 4), (4, 5, 1, 0), (10, 11, 4, 0), (7, 3, 1, 5, 12), (2, 6, 11, 10), (6, 7, 12, 11)])
_uv = me_cube_001.uv_layers.new(name='UVMap')
_uv.uv.foreach_set('vector', [0.375, 0.0, 0.625, 0.0, 0.625, 0.25, 0.375, 0.25, 0.375, 0.125, 0.375, 0.25, 0.625, 0.25, 0.625, 0.5, 0.375, 0.5, 0.375, 0.625, 0.625, 0.625, 0.625, 0.75, 0.375, 0.75, 0.375, 0.75, 0.625, 0.75, 0.625, 1.0, 0.375, 1.0, 0.125, 0.625, 0.375, 0.625, 0.375, 0.75, 0.125, 0.75, 0.625, 0.5, 0.875, 0.5, 0.875, 0.75, 0.625, 0.75, 0.625, 0.625, 0.125, 0.5, 0.375, 0.5, 0.375, 0.625, 0.125, 0.625, 0.375, 0.5, 0.625, 0.5, 0.625, 0.625, 0.375, 0.625])
me_cube_001.update()
me_cone = bpy.data.meshes.new('Cone')
me_cone.from_pydata([(0.0, 1.0, -1.0), (0.1951, 0.9808, -1.0), (0.3827, 0.9239, -1.0), (0.5556, 0.8315, -1.0), (0.7071, 0.7071, -1.0), (0.8315, 0.5556, -1.0), (0.9239, 0.3827, -1.0), (0.9808, 0.1951, -1.0), (1.0, 0.0, -1.0), (0.9808, -0.1951, -1.0), (0.9239, -0.3827, -1.0), (0.8315, -0.5556, -1.0), (0.7071, -0.7071, -1.0), (0.5556, -0.8315, -1.0), (0.3827, -0.9239, -1.0), (0.1951, -0.9808, -1.0), (0.0, -1.0, -1.0), (-0.1951, -0.9808, -1.0), (-0.3827, -0.9239, -1.0), (-0.5556, -0.8315, -1.0), (-0.7071, -0.7071, -1.0), (-0.8315, -0.5556, -1.0), (-0.9239, -0.3827, -1.0), (-0.9808, -0.1951, -1.0), (-1.0, 0.0, -1.0), (-0.9808, 0.1951, -1.0), (-0.9239, 0.3827, -1.0), (-0.8315, 0.5556, -1.0), (-0.7071, 0.7071, -1.0), (-0.5556, 0.8315, -1.0), (-0.3827, 0.9239, -1.0), (-0.1951, 0.9808, -1.0), (0.0, 0.0, 1.0)], [], [(0, 32, 1), (1, 32, 2), (2, 32, 3), (3, 32, 4), (4, 32, 5), (5, 32, 6), (6, 32, 7), (7, 32, 8), (8, 32, 9), (9, 32, 10), (10, 32, 11), (11, 32, 12), (12, 32, 13), (13, 32, 14), (14, 32, 15), (15, 32, 16), (16, 32, 17), (17, 32, 18), (18, 32, 19), (19, 32, 20), (20, 32, 21), (21, 32, 22), (22, 32, 23), (23, 32, 24), (24, 32, 25), (25, 32, 26), (26, 32, 27), (27, 32, 28), (28, 32, 29), (29, 32, 30), (0, 1, 2, 3, 4, 5, 6, 7, 8, 9, 10, 11, 12, 13, 14, 15, 16, 17, 18, 19, 20, 21, 22, 23, 24, 25, 26, 27, 28, 29, 30, 31), (30, 32, 31), (31, 32, 0)])
_uv = me_cone.uv_layers.new(name='UVMap')
_uv.uv.foreach_set('vector', [0.25, 0.49, 0.25, 0.25, 0.2968, 0.4854, 0.2968, 0.4854, 0.25, 0.25, 0.3418, 0.4717, 0.3418, 0.4717, 0.25, 0.25, 0.3833, 0.4496, 0.3833, 0.4496, 0.25, 0.25, 0.4197, 0.4197, 0.4197, 0.4197, 0.25, 0.25, 0.4496, 0.3833, 0.4496, 0.3833, 0.25, 0.25, 0.4717, 0.3418, 0.4717, 0.3418, 0.25, 0.25, 0.4854, 0.2968, 0.4854, 0.2968, 0.25, 0.25, 0.49, 0.25, 0.49, 0.25, 0.25, 0.25, 0.4854, 0.2032, 0.4854, 0.2032, 0.25, 0.25, 0.4717, 0.1582, 0.4717, 0.1582, 0.25, 0.25, 0.4496, 0.1167, 0.4496, 0.1167, 0.25, 0.25, 0.4197, 0.08029, 0.4197, 0.08029, 0.25, 0.25, 0.3833, 0.05045, 0.3833, 0.05045, 0.25, 0.25, 0.3418, 0.02827, 0.3418, 0.02827, 0.25, 0.25, 0.2968, 0.01461, 0.2968, 0.01461, 0.25, 0.25, 0.25, 0.01, 0.25, 0.01, 0.25, 0.25, 0.2032, 0.01461, 0.2032, 0.01461, 0.25, 0.25, 0.1582, 0.02827, 0.1582, 0.02827, 0.25, 0.25, 0.1167, 0.05045, 0.1167, 0.05045, 0.25, 0.25, 0.08029, 0.08029, 0.08029, 0.08029, 0.25, 0.25, 0.05045, 0.1167, 0.05045, 0.1167, 0.25, 0.25, 0.02827, 0.1582, 0.02827, 0.1582, 0.25, 0.25, 0.01461, 0.2032, 0.01461, 0.2032, 0.25, 0.25, 0.01, 0.25, 0.01, 0.25, 0.25, 0.25, 0.01461, 0.2968, 0.01461, 0.2968, 0.25, 0.25, 0.02827, 0.3418, 0.02827, 0.3418, 0.25, 0.25, 0.05045, 0.3833, 0.05045, 0.3833, 0.25, 0.25, 0.08029, 0.4197, 0.08029, 0.4197, 0.25, 0.25, 0.1167, 0.4496, 0.1167, 0.4496, 0.25, 0.25, 0.1582, 0.4717, 0.75, 0.49, 0.7968, 0.4854, 0.8418, 0.4717, 0.8833, 0.4496, 0.9197, 0.4197, 0.9496, 0.3833, 0.9717, 0.3418, 0.9854, 0.2968, 0.99, 0.25, 0.9854, 0.2032, 0.9717, 0.1582, 0.9496, 0.1167, 0.9197, 0.08029, 0.8833, 0.05045, 0.8418, 0.02827, 0.7968, 0.01461, 0.75, 0.01, 0.7032, 0.01461, 0.6582, 0.02827, 0.6167, 0.05045, 0.5803, 0.08029, 0.5504, 0.1167, 0.5283, 0.1582, 0.5146, 0.2032, 0.51, 0.25, 0.5146, 0.2968, 0.5283, 0.3418, 0.5504, 0.3833, 0.5803, 0.4197, 0.6167, 0.4496, 0.6582, 0.4717, 0.7032, 0.4854, 0.1582, 0.4717, 0.25, 0.25, 0.2032, 0.4854, 0.2032, 0.4854, 0.25, 0.25, 0.25, 0.49])
me_cone.update()

# ---- objects
ob_light = bpy.data.objects.new('Light', light_light)
ob_camera = bpy.data.objects.new('Camera', cam_camera)
ob_circle = bpy.data.objects.new('Circle', me_circle)
ob_cylinder = bpy.data.objects.new('Cylinder', me_cylinder_002)
ob_cube = bpy.data.objects.new('Cube', me_cube_001)
ob_cone = bpy.data.objects.new('Cone', me_cone)

# ---- transforms, parenting, visibility, modifiers, constraints
ob_light.location = (4.076, 1.005, 5.904)
ob_light.rotation_euler = (0.6503, 0.05522, 1.866)
ob_light.lock_rotations_4d = False
ob_light.empty_display_type = 'ARROWS'
ob_light.color = (0.0, 0.0, 0.0, 0.0)
ob_light.lineart.crease_threshold = 0.0
ob_camera.location = (7.359, -6.926, 4.958)
ob_camera.rotation_euler = (1.109, 0.0, 0.8149)
ob_camera.lock_rotations_4d = False
ob_camera.empty_display_type = 'ARROWS'
ob_camera.color = (0.0, 0.0, 0.0, 0.0)
ob_camera.display_type = 'WIRE'
ob_camera.lineart.crease_threshold = 0.0
ob_circle.location = (0.7918, 0.0, 0.3489)
ob_circle.rotation_euler = (-0.0, 1.571, 0.0)
ob_circle.scale = (0.1317, 0.1317, 0.1317)
ob_cylinder.location = (-0.9736, -0.483, 1.102)
ob_cylinder.rotation_euler = (-0.0, 1.571, 0.0)
ob_cylinder.scale = (0.1042, 0.1042, 0.1042)
ob_cube.location = (0.5848, -0.4229, 1.288)
ob_cube.rotation_euler = (0.0, -0.08727, 0.0)
ob_cube.scale = (0.1801, 0.1801, 0.1801)
ob_cone.location = (-2.211, -0.4908, 0.9233)
ob_cone.rotation_euler = (-0.0, -1.571, 0.0)
ob_cone.scale = (0.1051, 0.1051, 0.2599)

# ---- collection membership
col_collection.objects.link(ob_light)
col_collection.objects.link(ob_camera)
col_collection.objects.link(ob_circle)
col_collection.objects.link(ob_cylinder)
col_collection.objects.link(ob_cube)
col_collection.objects.link(ob_cone)

# ---- scene / render settings (as saved in the file)
scene.camera = ob_camera
scene.frame_start = 1; scene.frame_end = 250; scene.frame_set(0)
scene.render.engine = 'BLENDER_EEVEE_NEXT'
scene.cycles.sampling_pattern = 'TABULATED_SOBOL'
scene.view_settings.view_transform = 'Filmic'
bpy.context.view_layer.update()
